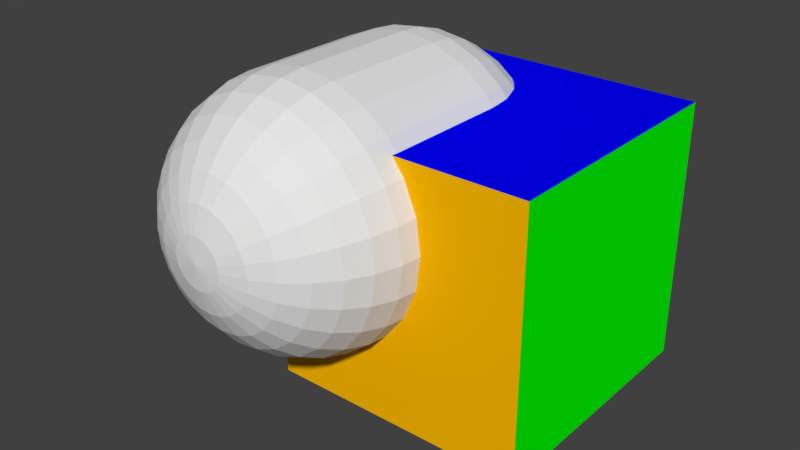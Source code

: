 # Source: box3-uv-layers.lwo.blend  (saved by Blender 2.79.7; exported with 4.5.12 LTS)
import bpy
from mathutils import Matrix  # noqa: F401  (used for matrix-valued properties, if any)

bpy.ops.wm.read_factory_settings(use_empty=True)
scene = bpy.context.scene
scene.name = 'Scene'

# ---- collections
col_collection_1 = bpy.data.collections.new('Collection 1'); scene.collection.children.link(col_collection_1)

# ---- materials (node trees are filled in below, after node groups)
mat_default = bpy.data.materials.new('Default')
mat_default.alpha_threshold = 0.0
mat_default.use_transparent_shadow = False
mat_default.diffuse_color = (0.7843, 0.7843, 0.7843, 1.0)
mat_default.roughness = 0.5
mat_default.specular_intensity = 0.0
mat_bottom = bpy.data.materials.new('Bottom')
mat_bottom.alpha_threshold = 0.0
mat_bottom.use_transparent_shadow = False
mat_bottom.diffuse_color = (0.251, 0.0, 0.0, 1.0)
mat_bottom.roughness = 0.5
mat_bottom.specular_intensity = 0.0
mat_back = bpy.data.materials.new('Back')
mat_back.alpha_threshold = 0.0
mat_back.use_transparent_shadow = False
mat_back.diffuse_color = (1.0, 0.502, 0.0, 1.0)
mat_back.roughness = 0.5
mat_back.specular_intensity = 0.0
mat_right = bpy.data.materials.new('Right')
mat_right.alpha_threshold = 0.0
mat_right.use_transparent_shadow = False
mat_right.diffuse_color = (0.0, 1.0, 0.0, 1.0)
mat_right.roughness = 0.5
mat_right.specular_intensity = 0.0
mat_front = bpy.data.materials.new('Front')
mat_front.alpha_threshold = 0.0
mat_front.use_transparent_shadow = False
mat_front.diffuse_color = (1.0, 1.0, 0.0, 1.0)
mat_front.roughness = 0.5
mat_front.specular_intensity = 0.0
mat_left = bpy.data.materials.new('Left')
mat_left.alpha_threshold = 0.0
mat_left.use_transparent_shadow = False
mat_left.diffuse_color = (1.0, 0.0, 0.0, 1.0)
mat_left.roughness = 0.5
mat_left.specular_intensity = 0.0
mat_top = bpy.data.materials.new('Top')
mat_top.alpha_threshold = 0.0
mat_top.use_transparent_shadow = False
mat_top.diffuse_color = (0.0, 0.0, 1.0, 1.0)
mat_top.roughness = 0.5
mat_top.specular_intensity = 0.0

# ---- material node trees

# ---- world
world_world = bpy.data.worlds.new('World'); scene.world = world_world
world_world.color = (0.05088, 0.05088, 0.05088)
world_world.use_sun_shadow = False
world_world.sun_shadow_jitter_overblur = 0.0

# ---- meshes
me_layer_10 = bpy.data.meshes.new('Layer 10')
me_layer_10.from_pydata([(-0.38, 0.5189, 0.19), (-0.2826, 0.5093, 0.19), (-0.2859, 0.5093, 0.2152), (-0.2957, 0.5093, 0.2387), (-0.3111, 0.5093, 0.2589), (-0.3313, 0.5093, 0.2743), (-0.3548, 0.5093, 0.2841), (-0.38, 0.5093, 0.2874), (-0.4052, 0.5093, 0.2841), (-0.4287, 0.5093, 0.2743), (-0.4489, 0.5093, 0.2589), (-0.4643, 0.5093, 0.2387), (-0.4741, 0.5093, 0.2152), (-0.4774, 0.5093, 0.19), (-0.4741, 0.5093, 0.1648), (-0.4643, 0.5093, 0.1413), (-0.4489, 0.5093, 0.1211), (-0.4287, 0.5093, 0.1057), (-0.4052, 0.5093, 0.09592), (-0.38, 0.5093, 0.0926), (-0.3548, 0.5093, 0.09592), (-0.3313, 0.5093, 0.1057), (-0.3111, 0.5093, 0.1211), (-0.2957, 0.5093, 0.1413), (-0.2859, 0.5093, 0.1648), (-0.1889, 0.4809, 0.19), (-0.1955, 0.4809, 0.2394), (-0.2145, 0.4809, 0.2855), (-0.2449, 0.4809, 0.3251), (-0.2845, 0.4809, 0.3555), (-0.3306, 0.4809, 0.3745), (-0.38, 0.4809, 0.3811), (-0.4294, 0.4809, 0.3745), (-0.4755, 0.4809, 0.3555), (-0.5151, 0.4809, 0.3251), (-0.5455, 0.4809, 0.2855), (-0.5645, 0.4809, 0.2394), (-0.5711, 0.4809, 0.19), (-0.5645, 0.4809, 0.1406), (-0.5455, 0.4809, 0.09447), (-0.5151, 0.4809, 0.0549), (-0.4755, 0.4809, 0.02454), (-0.4294, 0.4809, 0.005456), (-0.38, 0.4809, -0.001054), (-0.3306, 0.4809, 0.005456), (-0.2845, 0.4809, 0.02454), (-0.2449, 0.4809, 0.0549), (-0.2145, 0.4809, 0.09447), (-0.1955, 0.4809, 0.1406), (-0.1026, 0.4347, 0.19), (-0.1121, 0.4347, 0.2618), (-0.1398, 0.4347, 0.3287), (-0.1839, 0.4347, 0.3861), (-0.2413, 0.4347, 0.4302), (-0.3082, 0.4347, 0.4579), (-0.38, 0.4347, 0.4674), (-0.4518, 0.4347, 0.4579), (-0.5187, 0.4347, 0.4302), (-0.5761, 0.4347, 0.3861), (-0.6202, 0.4347, 0.3287), (-0.6479, 0.4347, 0.2618), (-0.6574, 0.4347, 0.19), (-0.6479, 0.4347, 0.1182), (-0.6202, 0.4347, 0.05132), (-0.5761, 0.4347, -0.006129), (-0.5187, 0.4347, -0.05021), (-0.4518, 0.4347, -0.07792), (-0.38, 0.4347, -0.08737), (-0.3082, 0.4347, -0.07792), (-0.2413, 0.4347, -0.05021), (-0.1839, 0.4347, -0.006129), (-0.1398, 0.4347, 0.05132), (-0.1121, 0.4347, 0.1182), (-0.02698, 0.3726, 0.19), (-0.03901, 0.3726, 0.2814), (-0.07427, 0.3726, 0.3665), (-0.1304, 0.3726, 0.4396), (-0.2035, 0.3726, 0.4957), (-0.2886, 0.3726, 0.531), (-0.38, 0.3726, 0.543), (-0.4714, 0.3726, 0.531), (-0.5565, 0.3726, 0.4957), (-0.6296, 0.3726, 0.4396), (-0.6857, 0.3726, 0.3665), (-0.721, 0.3726, 0.2814), (-0.733, 0.3726, 0.19), (-0.721, 0.3726, 0.09863), (-0.6857, 0.3726, 0.01349), (-0.6296, 0.3726, -0.05962), (-0.5565, 0.3726, -0.1157), (-0.4714, 0.3726, -0.151), (-0.38, 0.3726, -0.163), (-0.2886, 0.3726, -0.151), (-0.2035, 0.3726, -0.1157), (-0.1304, 0.3726, -0.05962), (-0.07427, 0.3726, 0.01349), (-0.03901, 0.3726, 0.09863), (0.03511, 0.297, 0.19), (0.02097, 0.297, 0.2974), (-0.0205, 0.297, 0.3976), (-0.08647, 0.297, 0.4835), (-0.1724, 0.297, 0.5495), (-0.2726, 0.297, 0.591), (-0.38, 0.297, 0.6051), (-0.4874, 0.297, 0.591), (-0.5876, 0.297, 0.5495), (-0.6735, 0.297, 0.4835), (-0.7395, 0.297, 0.3976), (-0.781, 0.297, 0.2974), (-0.7951, 0.297, 0.19), (-0.781, 0.297, 0.08256), (-0.7395, 0.297, -0.01756), (-0.6735, 0.297, -0.1035), (-0.5876, 0.297, -0.1695), (-0.4874, 0.297, -0.211), (-0.38, 0.297, -0.2251), (-0.2726, 0.297, -0.211), (-0.1724, 0.297, -0.1695), (-0.08647, 0.297, -0.1035), (-0.0205, 0.297, -0.01756), (0.02097, 0.297, 0.08256), (0.08125, 0.2107, 0.19), (0.06553, 0.2107, 0.3094), (0.01945, 0.2107, 0.4206), (-0.05385, 0.2107, 0.5162), (-0.1494, 0.2107, 0.5895), (-0.2606, 0.2107, 0.6355), (-0.38, 0.2107, 0.6512), (-0.4994, 0.2107, 0.6355), (-0.6106, 0.2107, 0.5895), (-0.7062, 0.2107, 0.5162), (-0.7795, 0.2107, 0.4206), (-0.8255, 0.2107, 0.3094), (-0.8412, 0.2107, 0.19), (-0.8255, 0.2107, 0.07062), (-0.7795, 0.2107, -0.04062), (-0.7062, 0.2107, -0.1362), (-0.6106, 0.2107, -0.2095), (-0.4994, 0.2107, -0.2555), (-0.38, 0.2107, -0.2712), (-0.2606, 0.2107, -0.2555), (-0.1494, 0.2107, -0.2095), (-0.05385, 0.2107, -0.1362), (0.01945, 0.2107, -0.04062), (0.06553, 0.2107, 0.07062), (0.1097, 0.117, 0.19), (0.09297, 0.117, 0.3167), (0.04405, 0.117, 0.4348), (-0.03376, 0.117, 0.5362), (-0.1352, 0.117, 0.6141), (-0.2533, 0.117, 0.663), (-0.38, 0.117, 0.6797), (-0.5067, 0.117, 0.663), (-0.6248, 0.117, 0.6141), (-0.7262, 0.117, 0.5362), (-0.8041, 0.117, 0.4348), (-0.853, 0.117, 0.3167), (-0.8697, 0.117, 0.19), (-0.853, 0.117, 0.06327), (-0.8041, 0.117, -0.05483), (-0.7262, 0.117, -0.1562), (-0.6248, 0.117, -0.2341), (-0.5067, 0.117, -0.283), (-0.38, 0.117, -0.2997), (-0.2533, 0.117, -0.283), (-0.1352, 0.117, -0.2341), (-0.03376, 0.117, -0.1562), (0.04406, 0.117, -0.05483), (0.09297, 0.117, 0.06327), (0.1192, 0.01962, 0.19), (0.1022, 0.01962, 0.3192), (0.05236, 0.01962, 0.4396), (-0.02698, 0.01962, 0.543), (-0.1304, 0.01962, 0.6224), (-0.2508, 0.01962, 0.6722), (-0.38, 0.01962, 0.6892), (-0.5092, 0.01962, 0.6722), (-0.6296, 0.01962, 0.6224), (-0.733, 0.01962, 0.543), (-0.8124, 0.01962, 0.4396), (-0.8622, 0.01962, 0.3192), (-0.8792, 0.01962, 0.19), (-0.8622, 0.01962, 0.06078), (-0.8124, 0.01962, -0.05962), (-0.733, 0.01962, -0.163), (-0.6296, 0.01962, -0.2424), (-0.5092, 0.01962, -0.2922), (-0.38, 0.01962, -0.3092), (-0.2508, 0.01962, -0.2922), (-0.1304, 0.01962, -0.2424), (-0.02698, 0.01962, -0.163), (0.05236, 0.01962, -0.05962), (0.1022, 0.01962, 0.06078), (-0.38, -0.9789, 0.19), (-0.2826, -0.9693, 0.19), (-0.2859, -0.9693, 0.2152), (-0.2957, -0.9693, 0.2387), (-0.3111, -0.9693, 0.2589), (-0.3313, -0.9693, 0.2743), (-0.3548, -0.9693, 0.2841), (-0.38, -0.9693, 0.2874), (-0.4052, -0.9693, 0.2841), (-0.4287, -0.9693, 0.2743), (-0.4489, -0.9693, 0.2589), (-0.4643, -0.9693, 0.2387), (-0.4741, -0.9693, 0.2152), (-0.4774, -0.9693, 0.19), (-0.4741, -0.9693, 0.1648), (-0.4643, -0.9693, 0.1413), (-0.4489, -0.9693, 0.1211), (-0.4287, -0.9693, 0.1057), (-0.4052, -0.9693, 0.09592), (-0.38, -0.9693, 0.0926), (-0.3548, -0.9693, 0.09592), (-0.3313, -0.9693, 0.1057), (-0.3111, -0.9693, 0.1211), (-0.2957, -0.9693, 0.1413), (-0.2859, -0.9693, 0.1648), (-0.1889, -0.9409, 0.19), (-0.1955, -0.9409, 0.2394), (-0.2145, -0.9409, 0.2855), (-0.2449, -0.9409, 0.3251), (-0.2845, -0.9409, 0.3555), (-0.3306, -0.9409, 0.3745), (-0.38, -0.9409, 0.3811), (-0.4294, -0.9409, 0.3745), (-0.4755, -0.9409, 0.3555), (-0.5151, -0.9409, 0.3251), (-0.5455, -0.9409, 0.2855), (-0.5645, -0.9409, 0.2394), (-0.5711, -0.9409, 0.19), (-0.5645, -0.9409, 0.1406), (-0.5455, -0.9409, 0.09447), (-0.5151, -0.9409, 0.0549), (-0.4755, -0.9409, 0.02454), (-0.4294, -0.9409, 0.005456), (-0.38, -0.9409, -0.001054), (-0.3306, -0.9409, 0.005456), (-0.2845, -0.9409, 0.02454), (-0.2449, -0.9409, 0.0549), (-0.2145, -0.9409, 0.09447), (-0.1955, -0.9409, 0.1406), (-0.1026, -0.8947, 0.19), (-0.1121, -0.8947, 0.2618), (-0.1398, -0.8947, 0.3287), (-0.1839, -0.8947, 0.3861), (-0.2413, -0.8947, 0.4302), (-0.3082, -0.8947, 0.4579), (-0.38, -0.8947, 0.4674), (-0.4518, -0.8947, 0.4579), (-0.5187, -0.8947, 0.4302), (-0.5761, -0.8947, 0.3861), (-0.6202, -0.8947, 0.3287), (-0.6479, -0.8947, 0.2618), (-0.6574, -0.8947, 0.19), (-0.6479, -0.8947, 0.1182), (-0.6202, -0.8947, 0.05132), (-0.5761, -0.8947, -0.006129), (-0.5187, -0.8947, -0.05021), (-0.4518, -0.8947, -0.07792), (-0.38, -0.8947, -0.08737), (-0.3082, -0.8947, -0.07792), (-0.2413, -0.8947, -0.05021), (-0.1839, -0.8947, -0.006129), (-0.1398, -0.8947, 0.05132), (-0.1121, -0.8947, 0.1182), (-0.02698, -0.8326, 0.19), (-0.03901, -0.8326, 0.2814), (-0.07427, -0.8326, 0.3665), (-0.1304, -0.8326, 0.4396), (-0.2035, -0.8326, 0.4957), (-0.2886, -0.8326, 0.531), (-0.38, -0.8326, 0.543), (-0.4714, -0.8326, 0.531), (-0.5565, -0.8326, 0.4957), (-0.6296, -0.8326, 0.4396), (-0.6857, -0.8326, 0.3665), (-0.721, -0.8326, 0.2814), (-0.733, -0.8326, 0.19), (-0.721, -0.8326, 0.09863), (-0.6857, -0.8326, 0.01349), (-0.6296, -0.8326, -0.05962), (-0.5565, -0.8326, -0.1157), (-0.4714, -0.8326, -0.151), (-0.38, -0.8326, -0.163), (-0.2886, -0.8326, -0.151), (-0.2035, -0.8326, -0.1157), (-0.1304, -0.8326, -0.05962), (-0.07427, -0.8326, 0.01349), (-0.03901, -0.8326, 0.09863), (0.03511, -0.757, 0.19), (0.02097, -0.757, 0.2974), (-0.0205, -0.757, 0.3976), (-0.08647, -0.757, 0.4835), (-0.1724, -0.757, 0.5495), (-0.2726, -0.757, 0.591), (-0.38, -0.757, 0.6051), (-0.4874, -0.757, 0.591), (-0.5876, -0.757, 0.5495), (-0.6735, -0.757, 0.4835), (-0.7395, -0.757, 0.3976), (-0.781, -0.757, 0.2974), (-0.7951, -0.757, 0.19), (-0.781, -0.757, 0.08256), (-0.7395, -0.757, -0.01756), (-0.6735, -0.757, -0.1035), (-0.5876, -0.757, -0.1695), (-0.4874, -0.757, -0.211), (-0.38, -0.757, -0.2251), (-0.2726, -0.757, -0.211), (-0.1724, -0.757, -0.1695), (-0.08647, -0.757, -0.1035), (-0.0205, -0.757, -0.01756), (0.02097, -0.757, 0.08256), (0.08125, -0.6707, 0.19), (0.06553, -0.6707, 0.3094), (0.01945, -0.6707, 0.4206), (-0.05385, -0.6707, 0.5162), (-0.1494, -0.6707, 0.5895), (-0.2606, -0.6707, 0.6355), (-0.38, -0.6707, 0.6512), (-0.4994, -0.6707, 0.6355), (-0.6106, -0.6707, 0.5895), (-0.7062, -0.6707, 0.5162), (-0.7795, -0.6707, 0.4206), (-0.8255, -0.6707, 0.3094), (-0.8412, -0.6707, 0.19), (-0.8255, -0.6707, 0.07062), (-0.7795, -0.6707, -0.04062), (-0.7062, -0.6707, -0.1362), (-0.6106, -0.6707, -0.2095), (-0.4994, -0.6707, -0.2555), (-0.38, -0.6707, -0.2712), (-0.2606, -0.6707, -0.2555), (-0.1494, -0.6707, -0.2095), (-0.05385, -0.6707, -0.1362), (0.01945, -0.6707, -0.04062), (0.06553, -0.6707, 0.07062), (0.1097, -0.577, 0.19), (0.09297, -0.577, 0.3167), (0.04405, -0.577, 0.4348), (-0.03376, -0.577, 0.5362), (-0.1352, -0.577, 0.6141), (-0.2533, -0.577, 0.663), (-0.38, -0.577, 0.6797), (-0.5067, -0.577, 0.663), (-0.6248, -0.577, 0.6141), (-0.7262, -0.577, 0.5362), (-0.8041, -0.577, 0.4348), (-0.853, -0.577, 0.3167), (-0.8697, -0.577, 0.19), (-0.853, -0.577, 0.06327), (-0.8041, -0.577, -0.05483), (-0.7262, -0.577, -0.1562), (-0.6248, -0.577, -0.2341), (-0.5067, -0.577, -0.283), (-0.38, -0.577, -0.2997), (-0.2533, -0.577, -0.283), (-0.1352, -0.577, -0.2341), (-0.03376, -0.577, -0.1562), (0.04406, -0.577, -0.05483), (0.09297, -0.577, 0.06327), (0.1192, -0.4796, 0.19), (0.1022, -0.4796, 0.3192), (0.05236, -0.4796, 0.4396), (-0.02698, -0.4796, 0.543), (-0.1304, -0.4796, 0.6224), (-0.2508, -0.4796, 0.6722), (-0.38, -0.4796, 0.6892), (-0.5092, -0.4796, 0.6722), (-0.6296, -0.4796, 0.6224), (-0.733, -0.4796, 0.543), (-0.8124, -0.4796, 0.4396), (-0.8622, -0.4796, 0.3192), (-0.8792, -0.4796, 0.19), (-0.8622, -0.4796, 0.06078), (-0.8124, -0.4796, -0.05962), (-0.733, -0.4796, -0.163), (-0.6296, -0.4796, -0.2424), (-0.5092, -0.4796, -0.2922), (-0.38, -0.4796, -0.3092), (-0.2508, -0.4796, -0.2922), (-0.1304, -0.4796, -0.2424), (-0.02698, -0.4796, -0.163), (0.05236, -0.4796, -0.05962), (0.1022, -0.4796, 0.06078), (0.1192, -0.04278, 0.19), (0.1022, -0.04278, 0.3192), (0.05236, -0.04278, 0.4396), (-0.02698, -0.04278, 0.543), (-0.1304, -0.04278, 0.6224), (-0.2508, -0.04278, 0.6722), (-0.38, -0.04278, 0.6892), (-0.5092, -0.04278, 0.6722), (-0.6296, -0.04278, 0.6224), (-0.733, -0.04278, 0.543), (-0.8124, -0.04278, 0.4396), (-0.8622, -0.04278, 0.3192), (-0.8792, -0.04278, 0.19), (-0.8622, -0.04278, 0.06078), (-0.8124, -0.04278, -0.05962), (-0.733, -0.04278, -0.163), (-0.6296, -0.04278, -0.2424), (-0.5092, -0.04278, -0.2922), (-0.38, -0.04278, -0.3092), (-0.2508, -0.04278, -0.2922), (-0.1304, -0.04278, -0.2424), (-0.02698, -0.04278, -0.163), (0.05236, -0.04278, -0.05962), (0.1022, -0.04278, 0.06078), (0.1192, -0.1052, 0.19), (0.1022, -0.1052, 0.3192), (0.05236, -0.1052, 0.4396), (-0.02698, -0.1052, 0.543), (-0.1304, -0.1052, 0.6224), (-0.2508, -0.1052, 0.6722), (-0.38, -0.1052, 0.6892), (-0.5092, -0.1052, 0.6722), (-0.6296, -0.1052, 0.6224), (-0.733, -0.1052, 0.543), (-0.8124, -0.1052, 0.4396), (-0.8622, -0.1052, 0.3192), (-0.8792, -0.1052, 0.19), (-0.8622, -0.1052, 0.06078), (-0.8124, -0.1052, -0.05962), (-0.733, -0.1052, -0.163), (-0.6296, -0.1052, -0.2424), (-0.5092, -0.1052, -0.2922), (-0.38, -0.1052, -0.3092), (-0.2508, -0.1052, -0.2922), (-0.1304, -0.1052, -0.2424), (-0.02698, -0.1052, -0.163), (0.05236, -0.1052, -0.05962), (0.1022, -0.1052, 0.06078), (0.1192, -0.1676, 0.19), (0.1022, -0.1676, 0.3192), (0.05236, -0.1676, 0.4396), (-0.02698, -0.1676, 0.543), (-0.1304, -0.1676, 0.6224), (-0.2508, -0.1676, 0.6722), (-0.38, -0.1676, 0.6892), (-0.5092, -0.1676, 0.6722), (-0.6296, -0.1676, 0.6224), (-0.733, -0.1676, 0.543), (-0.8124, -0.1676, 0.4396), (-0.8622, -0.1676, 0.3192), (-0.8792, -0.1676, 0.19), (-0.8622, -0.1676, 0.06078), (-0.8124, -0.1676, -0.05962), (-0.733, -0.1676, -0.163), (-0.6296, -0.1676, -0.2424), (-0.5092, -0.1676, -0.2922), (-0.38, -0.1676, -0.3092), (-0.2508, -0.1676, -0.2922), (-0.1304, -0.1676, -0.2424), (-0.02698, -0.1676, -0.163), (0.05236, -0.1676, -0.05962), (0.1022, -0.1676, 0.06078), (0.1192, -0.23, 0.19), (0.1022, -0.23, 0.3192), (0.05236, -0.23, 0.4396), (-0.02698, -0.23, 0.543), (-0.1304, -0.23, 0.6224), (-0.2508, -0.23, 0.6722), (-0.38, -0.23, 0.6892), (-0.5092, -0.23, 0.6722), (-0.6296, -0.23, 0.6224), (-0.733, -0.23, 0.543), (-0.8124, -0.23, 0.4396), (-0.8622, -0.23, 0.3192), (-0.8792, -0.23, 0.19), (-0.8622, -0.23, 0.06078), (-0.8124, -0.23, -0.05962), (-0.733, -0.23, -0.163), (-0.6296, -0.23, -0.2424), (-0.5092, -0.23, -0.2922), (-0.38, -0.23, -0.3092), (-0.2508, -0.23, -0.2922), (-0.1304, -0.23, -0.2424), (-0.02698, -0.23, -0.163), (0.05236, -0.23, -0.05962), (0.1022, -0.23, 0.06078), (0.1192, -0.2924, 0.19), (0.1022, -0.2924, 0.3192), (0.05236, -0.2924, 0.4396), (-0.02698, -0.2924, 0.543), (-0.1304, -0.2924, 0.6224), (-0.2508, -0.2924, 0.6722), (-0.38, -0.2924, 0.6892), (-0.5092, -0.2924, 0.6722), (-0.6296, -0.2924, 0.6224), (-0.733, -0.2924, 0.543), (-0.8124, -0.2924, 0.4396), (-0.8622, -0.2924, 0.3192), (-0.8792, -0.2924, 0.19), (-0.8622, -0.2924, 0.06078), (-0.8124, -0.2924, -0.05962), (-0.733, -0.2924, -0.163), (-0.6296, -0.2924, -0.2424), (-0.5092, -0.2924, -0.2922), (-0.38, -0.2924, -0.3092), (-0.2508, -0.2924, -0.2922), (-0.1304, -0.2924, -0.2424), (-0.02698, -0.2924, -0.163), (0.05236, -0.2924, -0.05962), (0.1022, -0.2924, 0.06078), (0.1192, -0.3548, 0.19), (0.1022, -0.3548, 0.3192), (0.05236, -0.3548, 0.4396), (-0.02698, -0.3548, 0.543), (-0.1304, -0.3548, 0.6224), (-0.2508, -0.3548, 0.6722), (-0.38, -0.3548, 0.6892), (-0.5092, -0.3548, 0.6722), (-0.6296, -0.3548, 0.6224), (-0.733, -0.3548, 0.543), (-0.8124, -0.3548, 0.4396), (-0.8622, -0.3548, 0.3192), (-0.8792, -0.3548, 0.19), (-0.8622, -0.3548, 0.06078), (-0.8124, -0.3548, -0.05962), (-0.733, -0.3548, -0.163), (-0.6296, -0.3548, -0.2424), (-0.5092, -0.3548, -0.2922), (-0.38, -0.3548, -0.3092), (-0.2508, -0.3548, -0.2922), (-0.1304, -0.3548, -0.2424), (-0.02698, -0.3548, -0.163), (0.05236, -0.3548, -0.05962), (0.1022, -0.3548, 0.06078), (0.1192, -0.4172, 0.19), (0.1022, -0.4172, 0.3192), (0.05236, -0.4172, 0.4396), (-0.02698, -0.4172, 0.543), (-0.1304, -0.4172, 0.6224), (-0.2508, -0.4172, 0.6722), (-0.38, -0.4172, 0.6892), (-0.5092, -0.4172, 0.6722), (-0.6296, -0.4172, 0.6224), (-0.733, -0.4172, 0.543), (-0.8124, -0.4172, 0.4396), (-0.8622, -0.4172, 0.3192), (-0.8792, -0.4172, 0.19), (-0.8622, -0.4172, 0.06078), (-0.8124, -0.4172, -0.05962), (-0.733, -0.4172, -0.163), (-0.6296, -0.4172, -0.2424), (-0.5092, -0.4172, -0.2922), (-0.38, -0.4172, -0.3092), (-0.2508, -0.4172, -0.2922), (-0.1304, -0.4172, -0.2424), (-0.02698, -0.4172, -0.163), (0.05236, -0.4172, -0.05962), (0.1022, -0.4172, 0.06078)], [], [(0, 1, 2), (0, 2, 3), (0, 3, 4), (0, 4, 5), (0, 5, 6), (0, 6, 7), (0, 7, 8), (0, 8, 9), (0, 9, 10), (0, 10, 11), (0, 11, 12), (13, 0, 12), (14, 0, 13), (15, 0, 14), (16, 0, 15), (17, 0, 16), (18, 0, 17), (19, 0, 18), (0, 19, 20), (0, 20, 21), (0, 21, 22), (0, 22, 23), (0, 23, 24), (0, 24, 1), (25, 26, 2, 1), (2, 26, 27, 3), (3, 27, 28, 4), (4, 28, 29, 5), (5, 29, 30, 6), (6, 30, 31, 7), (8, 7, 31, 32), (9, 8, 32, 33), (10, 9, 33, 34), (11, 10, 34, 35), (12, 11, 35, 36), (37, 13, 12, 36), (38, 14, 13, 37), (39, 15, 14, 38), (40, 16, 15, 39), (41, 17, 16, 40), (42, 18, 17, 41), (43, 19, 18, 42), (43, 44, 20, 19), (44, 45, 21, 20), (45, 46, 22, 21), (46, 47, 23, 22), (47, 48, 24, 23), (48, 25, 1, 24), (49, 50, 26, 25), (26, 50, 51, 27), (27, 51, 52, 28), (28, 52, 53, 29), (29, 53, 54, 30), (30, 54, 55, 31), (32, 31, 55, 56), (33, 32, 56, 57), (34, 33, 57, 58), (35, 34, 58, 59), (36, 35, 59, 60), (61, 37, 36, 60), (62, 38, 37, 61), (63, 39, 38, 62), (64, 40, 39, 63), (65, 41, 40, 64), (66, 42, 41, 65), (67, 43, 42, 66), (67, 68, 44, 43), (68, 69, 45, 44), (69, 70, 46, 45), (70, 71, 47, 46), (71, 72, 48, 47), (72, 49, 25, 48), (73, 74, 50, 49), (50, 74, 75, 51), (51, 75, 76, 52), (52, 76, 77, 53), (53, 77, 78, 54), (54, 78, 79, 55), (56, 55, 79, 80), (57, 56, 80, 81), (58, 57, 81, 82), (59, 58, 82, 83), (60, 59, 83, 84), (85, 61, 60, 84), (86, 62, 61, 85), (87, 63, 62, 86), (88, 64, 63, 87), (89, 65, 64, 88), (90, 66, 65, 89), (91, 67, 66, 90), (91, 92, 68, 67), (92, 93, 69, 68), (93, 94, 70, 69), (94, 95, 71, 70), (95, 96, 72, 71), (96, 73, 49, 72), (97, 98, 74, 73), (74, 98, 99, 75), (75, 99, 100, 76), (76, 100, 101, 77), (77, 101, 102, 78), (78, 102, 103, 79), (80, 79, 103, 104), (81, 80, 104, 105), (82, 81, 105, 106), (83, 82, 106, 107), (84, 83, 107, 108), (109, 85, 84, 108), (110, 86, 85, 109), (111, 87, 86, 110), (112, 88, 87, 111), (113, 89, 88, 112), (114, 90, 89, 113), (115, 91, 90, 114), (115, 116, 92, 91), (116, 117, 93, 92), (117, 118, 94, 93), (118, 119, 95, 94), (119, 120, 96, 95), (120, 97, 73, 96), (121, 122, 98, 97), (98, 122, 123, 99), (99, 123, 124, 100), (100, 124, 125, 101), (101, 125, 126, 102), (102, 126, 127, 103), (104, 103, 127, 128), (105, 104, 128, 129), (106, 105, 129, 130), (107, 106, 130, 131), (108, 107, 131, 132), (133, 109, 108, 132), (134, 110, 109, 133), (135, 111, 110, 134), (136, 112, 111, 135), (137, 113, 112, 136), (138, 114, 113, 137), (139, 115, 114, 138), (139, 140, 116, 115), (140, 141, 117, 116), (141, 142, 118, 117), (142, 143, 119, 118), (143, 144, 120, 119), (144, 121, 97, 120), (145, 146, 122, 121), (122, 146, 147, 123), (123, 147, 148, 124), (124, 148, 149, 125), (125, 149, 150, 126), (126, 150, 151, 127), (128, 127, 151, 152), (129, 128, 152, 153), (130, 129, 153, 154), (131, 130, 154, 155), (132, 131, 155, 156), (157, 133, 132, 156), (158, 134, 133, 157), (159, 135, 134, 158), (160, 136, 135, 159), (161, 137, 136, 160), (162, 138, 137, 161), (163, 139, 138, 162), (163, 164, 140, 139), (164, 165, 141, 140), (165, 166, 142, 141), (166, 167, 143, 142), (167, 168, 144, 143), (168, 145, 121, 144), (169, 170, 146, 145), (146, 170, 171, 147), (147, 171, 172, 148), (148, 172, 173, 149), (149, 173, 174, 150), (150, 174, 175, 151), (152, 151, 175, 176), (153, 152, 176, 177), (154, 153, 177, 178), (155, 154, 178, 179), (156, 155, 179, 180), (181, 157, 156, 180), (182, 158, 157, 181), (183, 159, 158, 182), (184, 160, 159, 183), (185, 161, 160, 184), (186, 162, 161, 185), (187, 163, 162, 186), (187, 188, 164, 163), (188, 189, 165, 164), (189, 190, 166, 165), (190, 191, 167, 166), (191, 192, 168, 167), (192, 169, 145, 168), (193, 195, 194), (193, 196, 195), (193, 197, 196), (193, 198, 197), (193, 199, 198), (193, 200, 199), (193, 201, 200), (193, 202, 201), (193, 203, 202), (193, 204, 203), (193, 205, 204), (206, 205, 193), (207, 206, 193), (208, 207, 193), (209, 208, 193), (210, 209, 193), (211, 210, 193), (212, 211, 193), (212, 193, 213), (213, 193, 214), (214, 193, 215), (215, 193, 216), (216, 193, 217), (217, 193, 194), (194, 195, 219, 218), (195, 196, 220, 219), (196, 197, 221, 220), (197, 198, 222, 221), (198, 199, 223, 222), (199, 200, 224, 223), (201, 225, 224, 200), (202, 226, 225, 201), (203, 227, 226, 202), (204, 228, 227, 203), (205, 229, 228, 204), (206, 230, 229, 205), (231, 230, 206, 207), (232, 231, 207, 208), (233, 232, 208, 209), (234, 233, 209, 210), (235, 234, 210, 211), (236, 235, 211, 212), (236, 212, 213, 237), (237, 213, 214, 238), (238, 214, 215, 239), (239, 215, 216, 240), (240, 216, 217, 241), (241, 217, 194, 218), (218, 219, 243, 242), (219, 220, 244, 243), (220, 221, 245, 244), (221, 222, 246, 245), (222, 223, 247, 246), (223, 224, 248, 247), (225, 249, 248, 224), (226, 250, 249, 225), (227, 251, 250, 226), (228, 252, 251, 227), (229, 253, 252, 228), (254, 253, 229, 230), (255, 254, 230, 231), (256, 255, 231, 232), (257, 256, 232, 233), (258, 257, 233, 234), (259, 258, 234, 235), (260, 259, 235, 236), (260, 236, 237, 261), (261, 237, 238, 262), (262, 238, 239, 263), (263, 239, 240, 264), (264, 240, 241, 265), (265, 241, 218, 242), (242, 243, 267, 266), (243, 244, 268, 267), (244, 245, 269, 268), (245, 246, 270, 269), (246, 247, 271, 270), (247, 248, 272, 271), (249, 273, 272, 248), (250, 274, 273, 249), (251, 275, 274, 250), (252, 276, 275, 251), (253, 277, 276, 252), (254, 278, 277, 253), (279, 278, 254, 255), (280, 279, 255, 256), (281, 280, 256, 257), (282, 281, 257, 258), (283, 282, 258, 259), (284, 283, 259, 260), (284, 260, 261, 285), (285, 261, 262, 286), (286, 262, 263, 287), (287, 263, 264, 288), (288, 264, 265, 289), (289, 265, 242, 266), (266, 267, 291, 290), (267, 268, 292, 291), (268, 269, 293, 292), (269, 270, 294, 293), (270, 271, 295, 294), (271, 272, 296, 295), (273, 297, 296, 272), (274, 298, 297, 273), (275, 299, 298, 274), (276, 300, 299, 275), (277, 301, 300, 276), (302, 301, 277, 278), (303, 302, 278, 279), (304, 303, 279, 280), (305, 304, 280, 281), (306, 305, 281, 282), (307, 306, 282, 283), (308, 307, 283, 284), (308, 284, 285, 309), (309, 285, 286, 310), (310, 286, 287, 311), (311, 287, 288, 312), (312, 288, 289, 313), (313, 289, 266, 290), (290, 291, 315, 314), (291, 292, 316, 315), (292, 293, 317, 316), (293, 294, 318, 317), (294, 295, 319, 318), (295, 296, 320, 319), (297, 321, 320, 296), (298, 322, 321, 297), (299, 323, 322, 298), (300, 324, 323, 299), (301, 325, 324, 300), (302, 326, 325, 301), (327, 326, 302, 303), (328, 327, 303, 304), (329, 328, 304, 305), (330, 329, 305, 306), (331, 330, 306, 307), (332, 331, 307, 308), (332, 308, 309, 333), (333, 309, 310, 334), (334, 310, 311, 335), (335, 311, 312, 336), (336, 312, 313, 337), (337, 313, 290, 314), (314, 315, 339, 338), (315, 316, 340, 339), (316, 317, 341, 340), (317, 318, 342, 341), (318, 319, 343, 342), (319, 320, 344, 343), (321, 345, 344, 320), (322, 346, 345, 321), (323, 347, 346, 322), (324, 348, 347, 323), (325, 349, 348, 324), (326, 350, 349, 325), (351, 350, 326, 327), (352, 351, 327, 328), (353, 352, 328, 329), (354, 353, 329, 330), (355, 354, 330, 331), (356, 355, 331, 332), (356, 332, 333, 357), (357, 333, 334, 358), (358, 334, 335, 359), (359, 335, 336, 360), (360, 336, 337, 361), (361, 337, 314, 338), (338, 339, 363, 362), (339, 340, 364, 363), (340, 341, 365, 364), (341, 342, 366, 365), (342, 343, 367, 366), (343, 344, 368, 367), (345, 369, 368, 344), (346, 370, 369, 345), (347, 371, 370, 346), (348, 372, 371, 347), (349, 373, 372, 348), (350, 374, 373, 349), (375, 374, 350, 351), (376, 375, 351, 352), (377, 376, 352, 353), (378, 377, 353, 354), (379, 378, 354, 355), (380, 379, 355, 356), (380, 356, 357, 381), (381, 357, 358, 382), (382, 358, 359, 383), (383, 359, 360, 384), (384, 360, 361, 385), (385, 361, 338, 362), (386, 387, 170, 169), (387, 388, 171, 170), (388, 389, 172, 171), (389, 390, 173, 172), (390, 391, 174, 173), (391, 392, 175, 174), (393, 176, 175, 392), (394, 177, 176, 393), (395, 178, 177, 394), (396, 179, 178, 395), (397, 180, 179, 396), (398, 181, 180, 397), (399, 182, 181, 398), (400, 183, 182, 399), (401, 184, 183, 400), (402, 185, 184, 401), (403, 186, 185, 402), (404, 187, 186, 403), (404, 405, 188, 187), (405, 406, 189, 188), (406, 407, 190, 189), (407, 408, 191, 190), (408, 409, 192, 191), (409, 386, 169, 192), (410, 411, 387, 386), (411, 412, 388, 387), (412, 413, 389, 388), (413, 414, 390, 389), (414, 415, 391, 390), (415, 416, 392, 391), (417, 393, 392, 416), (418, 394, 393, 417), (419, 395, 394, 418), (420, 396, 395, 419), (421, 397, 396, 420), (422, 398, 397, 421), (423, 399, 398, 422), (424, 400, 399, 423), (425, 401, 400, 424), (426, 402, 401, 425), (427, 403, 402, 426), (428, 404, 403, 427), (428, 429, 405, 404), (429, 430, 406, 405), (430, 431, 407, 406), (431, 432, 408, 407), (432, 433, 409, 408), (433, 410, 386, 409), (434, 435, 411, 410), (435, 436, 412, 411), (436, 437, 413, 412), (437, 438, 414, 413), (438, 439, 415, 414), (439, 440, 416, 415), (441, 417, 416, 440), (442, 418, 417, 441), (443, 419, 418, 442), (444, 420, 419, 443), (445, 421, 420, 444), (446, 422, 421, 445), (447, 423, 422, 446), (448, 424, 423, 447), (449, 425, 424, 448), (450, 426, 425, 449), (451, 427, 426, 450), (452, 428, 427, 451), (452, 453, 429, 428), (453, 454, 430, 429), (454, 455, 431, 430), (455, 456, 432, 431), (456, 457, 433, 432), (457, 434, 410, 433), (458, 459, 435, 434), (459, 460, 436, 435), (460, 461, 437, 436), (461, 462, 438, 437), (462, 463, 439, 438), (463, 464, 440, 439), (465, 441, 440, 464), (466, 442, 441, 465), (467, 443, 442, 466), (468, 444, 443, 467), (469, 445, 444, 468), (470, 446, 445, 469), (471, 447, 446, 470), (472, 448, 447, 471), (473, 449, 448, 472), (474, 450, 449, 473), (475, 451, 450, 474), (476, 452, 451, 475), (476, 477, 453, 452), (477, 478, 454, 453), (478, 479, 455, 454), (479, 480, 456, 455), (480, 481, 457, 456), (481, 458, 434, 457), (482, 483, 459, 458), (483, 484, 460, 459), (484, 485, 461, 460), (485, 486, 462, 461), (486, 487, 463, 462), (487, 488, 464, 463), (489, 465, 464, 488), (490, 466, 465, 489), (491, 467, 466, 490), (492, 468, 467, 491), (493, 469, 468, 492), (494, 470, 469, 493), (495, 471, 470, 494), (496, 472, 471, 495), (497, 473, 472, 496), (498, 474, 473, 497), (499, 475, 474, 498), (500, 476, 475, 499), (500, 501, 477, 476), (501, 502, 478, 477), (502, 503, 479, 478), (503, 504, 480, 479), (504, 505, 481, 480), (505, 482, 458, 481), (506, 507, 483, 482), (507, 508, 484, 483), (508, 509, 485, 484), (509, 510, 486, 485), (510, 511, 487, 486), (511, 512, 488, 487), (513, 489, 488, 512), (514, 490, 489, 513), (515, 491, 490, 514), (516, 492, 491, 515), (517, 493, 492, 516), (518, 494, 493, 517), (519, 495, 494, 518), (520, 496, 495, 519), (521, 497, 496, 520), (522, 498, 497, 521), (523, 499, 498, 522), (524, 500, 499, 523), (524, 525, 501, 500), (525, 526, 502, 501), (526, 527, 503, 502), (527, 528, 504, 503), (528, 529, 505, 504), (529, 506, 482, 505), (530, 531, 507, 506), (531, 532, 508, 507), (532, 533, 509, 508), (533, 534, 510, 509), (534, 535, 511, 510), (535, 536, 512, 511), (537, 513, 512, 536), (538, 514, 513, 537), (539, 515, 514, 538), (540, 516, 515, 539), (541, 517, 516, 540), (542, 518, 517, 541), (543, 519, 518, 542), (544, 520, 519, 543), (545, 521, 520, 544), (546, 522, 521, 545), (547, 523, 522, 546), (548, 524, 523, 547), (548, 549, 525, 524), (549, 550, 526, 525), (550, 551, 527, 526), (551, 552, 528, 527), (552, 553, 529, 528), (553, 530, 506, 529), (362, 363, 531, 530), (363, 364, 532, 531), (364, 365, 533, 532), (365, 366, 534, 533), (366, 367, 535, 534), (367, 368, 536, 535), (369, 537, 536, 368), (370, 538, 537, 369), (371, 539, 538, 370), (372, 540, 539, 371), (373, 541, 540, 372), (374, 542, 541, 373), (375, 543, 542, 374), (376, 544, 543, 375), (377, 545, 544, 376), (378, 546, 545, 377), (379, 547, 546, 378), (380, 548, 547, 379), (380, 381, 549, 548), (381, 382, 550, 549), (382, 383, 551, 550), (383, 384, 552, 551), (384, 385, 553, 552), (385, 362, 530, 553)])
me_layer_10.materials.append(mat_default)
me_layer_10.use_remesh_preserve_volume = False
me_layer_10.use_remesh_preserve_attributes = False
me_layer_10.use_mirror_vertex_groups = False
me_layer_10.update()
me_layer_1 = bpy.data.meshes.new('Layer 1')
me_layer_1.from_pydata([(-0.5, -0.5, -0.5), (0.5, -0.5, -0.5), (0.5, 0.5, -0.5), (-0.5, 0.5, -0.5), (-0.5, -0.5, 0.5), (0.5, -0.5, 0.5), (0.5, 0.5, 0.5), (-0.5, 0.5, 0.5)], [], [(0, 1, 2, 3), (0, 4, 5, 1), (1, 5, 6, 2), (3, 2, 6, 7), (0, 3, 7, 4), (4, 7, 6, 5)])
me_layer_1.polygons.foreach_set('material_index', [0, 1, 2, 3, 4, 5])
_uv = me_layer_1.uv_layers.new(name='Texture')
_uv.uv.foreach_set('vector', [0.0, 0.0, 1.0, 0.0, 1.0, 1.0, 0.0, 1.0, 0.0, 0.0, 1.0, 0.0, 1.0, 1.0, 0.0, 1.0, 0.0, 0.0, 1.0, 0.0, 1.0, 1.0, 0.0, 1.0, 0.0, 0.0, 1.0, 0.0, 1.0, 1.0, 0.0, 1.0, 0.0, 0.0, 1.0, 0.0, 1.0, 1.0, 0.0, 1.0, 0.0, 0.0, 1.0, 0.0, 1.0, 1.0, 0.0, 1.0])
me_layer_1.materials.append(mat_bottom)
me_layer_1.materials.append(mat_back)
me_layer_1.materials.append(mat_right)
me_layer_1.materials.append(mat_front)
me_layer_1.materials.append(mat_left)
me_layer_1.materials.append(mat_top)
me_layer_1.use_remesh_preserve_volume = False
me_layer_1.use_remesh_preserve_attributes = False
me_layer_1.use_mirror_vertex_groups = False
me_layer_1.update()
me_layer_2 = bpy.data.meshes.new('Layer 2')
me_layer_2.from_pydata([(-0.17, -0.41, 0.13), (-0.17, -0.3988, 0.1973), (-0.1365, -0.3988, 0.195), (-0.1053, -0.3988, 0.1883), (-0.07849, -0.3988, 0.1776), (-0.05793, -0.3988, 0.1636), (-0.045, -0.3988, 0.1474), (-0.04059, -0.3988, 0.13), (-0.045, -0.3988, 0.1126), (-0.05793, -0.3988, 0.09635), (-0.07849, -0.3988, 0.08242), (-0.1053, -0.3988, 0.07172), (-0.1365, -0.3988, 0.065), (-0.17, -0.3988, 0.06271), (-0.2035, -0.3988, 0.065), (-0.2347, -0.3988, 0.07172), (-0.2615, -0.3988, 0.08242), (-0.2821, -0.3988, 0.09635), (-0.295, -0.3988, 0.1126), (-0.2994, -0.3988, 0.13), (-0.295, -0.3988, 0.1474), (-0.2821, -0.3988, 0.1636), (-0.2615, -0.3988, 0.1776), (-0.2347, -0.3988, 0.1883), (-0.2035, -0.3988, 0.195), (-0.17, -0.3658, 0.26), (-0.1053, -0.3658, 0.2556), (-0.045, -0.3658, 0.2426), (0.006777, -0.3658, 0.2219), (0.04651, -0.3658, 0.195), (0.07148, -0.3658, 0.1636), (0.08, -0.3658, 0.13), (0.07148, -0.3658, 0.09635), (0.04651, -0.3658, 0.065), (0.006777, -0.3658, 0.03808), (-0.045, -0.3658, 0.01742), (-0.1053, -0.3658, 0.00443), (-0.17, -0.3658, 0.0), (-0.2347, -0.3658, 0.00443), (-0.295, -0.3658, 0.01742), (-0.3468, -0.3658, 0.03808), (-0.3865, -0.3658, 0.065), (-0.4115, -0.3658, 0.09635), (-0.42, -0.3658, 0.13), (-0.4115, -0.3658, 0.1636), (-0.3865, -0.3658, 0.195), (-0.3468, -0.3658, 0.2219), (-0.295, -0.3658, 0.2426), (-0.2347, -0.3658, 0.2556), (-0.17, -0.3133, 0.3138), (-0.07849, -0.3133, 0.3076), (0.006777, -0.3133, 0.2892), (0.08, -0.3133, 0.26), (0.1362, -0.3133, 0.2219), (0.1715, -0.3133, 0.1776), (0.1836, -0.3133, 0.13), (0.1715, -0.3133, 0.08242), (0.1362, -0.3133, 0.03808), (0.08, -0.3133, 0.0), (0.006777, -0.3133, -0.02922), (-0.07849, -0.3133, -0.04758), (-0.17, -0.3133, -0.05385), (-0.2615, -0.3133, -0.04758), (-0.3468, -0.3133, -0.02922), (-0.42, -0.3133, 0.0), (-0.4762, -0.3133, 0.03808), (-0.5115, -0.3133, 0.08242), (-0.5236, -0.3133, 0.13), (-0.5115, -0.3133, 0.1776), (-0.4762, -0.3133, 0.2219), (-0.42, -0.3133, 0.26), (-0.3468, -0.3133, 0.2892), (-0.2615, -0.3133, 0.3076), (-0.17, -0.245, 0.3552), (-0.05793, -0.245, 0.3475), (0.04651, -0.245, 0.325), (0.1362, -0.245, 0.2892), (0.205, -0.245, 0.2426), (0.2483, -0.245, 0.1883), (0.263, -0.245, 0.13), (0.2483, -0.245, 0.07172), (0.205, -0.245, 0.01742), (0.1362, -0.245, -0.02922), (0.04651, -0.245, -0.065), (-0.05793, -0.245, -0.08749), (-0.17, -0.245, -0.09517), (-0.2821, -0.245, -0.08749), (-0.3865, -0.245, -0.065), (-0.4762, -0.245, -0.02922), (-0.545, -0.245, 0.01742), (-0.5883, -0.245, 0.07172), (-0.603, -0.245, 0.13), (-0.5883, -0.245, 0.1883), (-0.545, -0.245, 0.2426), (-0.4762, -0.245, 0.2892), (-0.3865, -0.245, 0.325), (-0.2821, -0.245, 0.3475), (-0.17, -0.1654, 0.3811), (-0.045, -0.1654, 0.3726), (0.07148, -0.1654, 0.3475), (0.1715, -0.1654, 0.3076), (0.2483, -0.1654, 0.2556), (0.2965, -0.1654, 0.195), (0.313, -0.1654, 0.13), (0.2965, -0.1654, 0.065), (0.2483, -0.1654, 0.00443), (0.1715, -0.1654, -0.04758), (0.07148, -0.1654, -0.08749), (-0.045, -0.1654, -0.1126), (-0.17, -0.1654, -0.1211), (-0.295, -0.1654, -0.1126), (-0.4115, -0.1654, -0.08749), (-0.5115, -0.1654, -0.04758), (-0.5883, -0.1654, 0.00443), (-0.6365, -0.1654, 0.065), (-0.653, -0.1654, 0.13), (-0.6365, -0.1654, 0.195), (-0.5883, -0.1654, 0.2556), (-0.5115, -0.1654, 0.3076), (-0.4115, -0.1654, 0.3475), (-0.295, -0.1654, 0.3726), (-0.17, -0.08, 0.39), (-0.04059, -0.08, 0.3811), (0.08, -0.08, 0.3552), (0.1836, -0.08, 0.3138), (0.263, -0.08, 0.26), (0.313, -0.08, 0.1973), (0.33, -0.08, 0.13), (0.313, -0.08, 0.06271), (0.263, -0.08, 0.0), (0.1836, -0.08, -0.05385), (0.08, -0.08, -0.09517), (-0.04059, -0.08, -0.1211), (-0.17, -0.08, -0.13), (-0.2994, -0.08, -0.1211), (-0.42, -0.08, -0.09517), (-0.5236, -0.08, -0.05385), (-0.603, -0.08, 0.0), (-0.653, -0.08, 0.06271), (-0.67, -0.08, 0.13), (-0.653, -0.08, 0.1973), (-0.603, -0.08, 0.26), (-0.5236, -0.08, 0.3138), (-0.42, -0.08, 0.3552), (-0.2994, -0.08, 0.3811), (-0.17, 0.00541, 0.3811), (-0.045, 0.00541, 0.3726), (0.07148, 0.00541, 0.3475), (0.1715, 0.00541, 0.3076), (0.2483, 0.00541, 0.2556), (0.2965, 0.00541, 0.195), (0.313, 0.00541, 0.13), (0.2965, 0.00541, 0.065), (0.2483, 0.00541, 0.00443), (0.1715, 0.00541, -0.04758), (0.07148, 0.00541, -0.08749), (-0.045, 0.00541, -0.1126), (-0.17, 0.00541, -0.1211), (-0.295, 0.00541, -0.1126), (-0.4115, 0.00541, -0.08749), (-0.5115, 0.00541, -0.04758), (-0.5883, 0.00541, 0.00443), (-0.6365, 0.00541, 0.065), (-0.653, 0.00541, 0.13), (-0.6365, 0.00541, 0.195), (-0.5883, 0.00541, 0.2556), (-0.5115, 0.00541, 0.3076), (-0.4115, 0.00541, 0.3475), (-0.295, 0.00541, 0.3726), (-0.17, 0.085, 0.3552), (-0.05793, 0.085, 0.3475), (0.04651, 0.085, 0.325), (0.1362, 0.085, 0.2892), (0.205, 0.085, 0.2426), (0.2483, 0.085, 0.1883), (0.263, 0.085, 0.13), (0.2483, 0.085, 0.07172), (0.205, 0.085, 0.01742), (0.1362, 0.085, -0.02922), (0.04651, 0.085, -0.065), (-0.05793, 0.085, -0.08749), (-0.17, 0.085, -0.09517), (-0.2821, 0.085, -0.08749), (-0.3865, 0.085, -0.065), (-0.4762, 0.085, -0.02922), (-0.545, 0.085, 0.01742), (-0.5883, 0.085, 0.07172), (-0.603, 0.085, 0.13), (-0.5883, 0.085, 0.1883), (-0.545, 0.085, 0.2426), (-0.4762, 0.085, 0.2892), (-0.3865, 0.085, 0.325), (-0.2821, 0.085, 0.3475), (-0.17, 0.1533, 0.3138), (-0.07849, 0.1533, 0.3076), (0.006777, 0.1533, 0.2892), (0.08, 0.1533, 0.26), (0.1362, 0.1533, 0.2219), (0.1715, 0.1533, 0.1776), (0.1836, 0.1533, 0.13), (0.1715, 0.1533, 0.08242), (0.1362, 0.1533, 0.03808), (0.08, 0.1533, 0.0), (0.006777, 0.1533, -0.02922), (-0.07849, 0.1533, -0.04758), (-0.17, 0.1533, -0.05385), (-0.2615, 0.1533, -0.04758), (-0.3468, 0.1533, -0.02922), (-0.42, 0.1533, 0.0), (-0.4762, 0.1533, 0.03808), (-0.5115, 0.1533, 0.08242), (-0.5236, 0.1533, 0.13), (-0.5115, 0.1533, 0.1776), (-0.4762, 0.1533, 0.2219), (-0.42, 0.1533, 0.26), (-0.3468, 0.1533, 0.2892), (-0.2615, 0.1533, 0.3076), (-0.17, 0.2058, 0.26), (-0.1053, 0.2058, 0.2556), (-0.045, 0.2058, 0.2426), (0.006777, 0.2058, 0.2219), (0.04651, 0.2058, 0.195), (0.07148, 0.2058, 0.1636), (0.08, 0.2058, 0.13), (0.07148, 0.2058, 0.09635), (0.04651, 0.2058, 0.065), (0.006777, 0.2058, 0.03808), (-0.045, 0.2058, 0.01742), (-0.1053, 0.2058, 0.00443), (-0.17, 0.2058, -1.55e-08), (-0.2347, 0.2058, 0.00443), (-0.295, 0.2058, 0.01742), (-0.3468, 0.2058, 0.03808), (-0.3865, 0.2058, 0.065), (-0.4115, 0.2058, 0.09635), (-0.42, 0.2058, 0.13), (-0.4115, 0.2058, 0.1636), (-0.3865, 0.2058, 0.195), (-0.3468, 0.2058, 0.2219), (-0.295, 0.2058, 0.2426), (-0.2347, 0.2058, 0.2556), (-0.17, 0.2388, 0.1973), (-0.1365, 0.2388, 0.195), (-0.1053, 0.2388, 0.1883), (-0.07849, 0.2388, 0.1776), (-0.05793, 0.2388, 0.1636), (-0.045, 0.2388, 0.1474), (-0.04059, 0.2388, 0.13), (-0.045, 0.2388, 0.1126), (-0.05793, 0.2388, 0.09635), (-0.07849, 0.2388, 0.08242), (-0.1053, 0.2388, 0.07172), (-0.1365, 0.2388, 0.065), (-0.17, 0.2388, 0.06271), (-0.2035, 0.2388, 0.065), (-0.2347, 0.2388, 0.07172), (-0.2615, 0.2388, 0.08242), (-0.2821, 0.2388, 0.09635), (-0.295, 0.2388, 0.1126), (-0.2994, 0.2388, 0.13), (-0.295, 0.2388, 0.1474), (-0.2821, 0.2388, 0.1636), (-0.2615, 0.2388, 0.1776), (-0.2347, 0.2388, 0.1883), (-0.2035, 0.2388, 0.195), (-0.17, 0.25, 0.13), (-0.17, -0.41, 0.13), (-0.17, -0.3988, 0.1973), (-0.1365, -0.3988, 0.195), (-0.1053, -0.3988, 0.1883), (-0.07849, -0.3988, 0.1776), (-0.05793, -0.3988, 0.1636), (-0.045, -0.3988, 0.1474), (-0.04059, -0.3988, 0.13), (-0.045, -0.3988, 0.1126), (-0.05793, -0.3988, 0.09635), (-0.07849, -0.3988, 0.08242), (-0.1053, -0.3988, 0.07172), (-0.1365, -0.3988, 0.065), (-0.17, -0.3988, 0.06271), (-0.2035, -0.3988, 0.065), (-0.2347, -0.3988, 0.07172), (-0.2615, -0.3988, 0.08242), (-0.2821, -0.3988, 0.09635), (-0.295, -0.3988, 0.1126), (-0.2994, -0.3988, 0.13), (-0.295, -0.3988, 0.1474), (-0.2821, -0.3988, 0.1636), (-0.2615, -0.3988, 0.1776), (-0.2347, -0.3988, 0.1883), (-0.2035, -0.3988, 0.195), (-0.17, -0.3658, 0.26), (-0.1053, -0.3658, 0.2556), (-0.045, -0.3658, 0.2426), (0.006777, -0.3658, 0.2219), (0.04651, -0.3658, 0.195), (0.07148, -0.3658, 0.1636), (0.08, -0.3658, 0.13), (0.07148, -0.3658, 0.09635), (0.04651, -0.3658, 0.065), (0.006777, -0.3658, 0.03808), (-0.045, -0.3658, 0.01742), (-0.1053, -0.3658, 0.00443), (-0.17, -0.3658, 0.0), (-0.2347, -0.3658, 0.00443), (-0.295, -0.3658, 0.01742), (-0.3468, -0.3658, 0.03808), (-0.3865, -0.3658, 0.065), (-0.4115, -0.3658, 0.09635), (-0.42, -0.3658, 0.13), (-0.4115, -0.3658, 0.1636), (-0.3865, -0.3658, 0.195), (-0.3468, -0.3658, 0.2219), (-0.295, -0.3658, 0.2426), (-0.2347, -0.3658, 0.2556), (-0.17, -0.3133, 0.3138), (-0.07849, -0.3133, 0.3076), (0.006777, -0.3133, 0.2892), (0.08, -0.3133, 0.26), (0.1362, -0.3133, 0.2219), (0.1715, -0.3133, 0.1776), (0.1836, -0.3133, 0.13), (0.1715, -0.3133, 0.08242), (0.1362, -0.3133, 0.03808), (0.08, -0.3133, 0.0), (0.006777, -0.3133, -0.02922), (-0.07849, -0.3133, -0.04758), (-0.17, -0.3133, -0.05385), (-0.2615, -0.3133, -0.04758), (-0.3468, -0.3133, -0.02922), (-0.42, -0.3133, 0.0), (-0.4762, -0.3133, 0.03808), (-0.5115, -0.3133, 0.08242), (-0.5236, -0.3133, 0.13), (-0.5115, -0.3133, 0.1776), (-0.4762, -0.3133, 0.2219), (-0.42, -0.3133, 0.26), (-0.3468, -0.3133, 0.2892), (-0.2615, -0.3133, 0.3076), (-0.17, -0.245, 0.3552), (-0.05793, -0.245, 0.3475), (0.04651, -0.245, 0.325), (0.1362, -0.245, 0.2892), (0.205, -0.245, 0.2426), (0.2483, -0.245, 0.1883), (0.263, -0.245, 0.13), (0.2483, -0.245, 0.07172), (0.205, -0.245, 0.01742), (0.1362, -0.245, -0.02922), (0.04651, -0.245, -0.065), (-0.05793, -0.245, -0.08749), (-0.17, -0.245, -0.09517), (-0.2821, -0.245, -0.08749), (-0.3865, -0.245, -0.065), (-0.4762, -0.245, -0.02922), (-0.545, -0.245, 0.01742), (-0.5883, -0.245, 0.07172), (-0.603, -0.245, 0.13), (-0.5883, -0.245, 0.1883), (-0.545, -0.245, 0.2426), (-0.4762, -0.245, 0.2892), (-0.3865, -0.245, 0.325), (-0.2821, -0.245, 0.3475), (-0.17, -0.1654, 0.3811), (-0.045, -0.1654, 0.3726), (0.07148, -0.1654, 0.3475), (0.1715, -0.1654, 0.3076), (0.2483, -0.1654, 0.2556), (0.2965, -0.1654, 0.195), (0.313, -0.1654, 0.13), (0.2965, -0.1654, 0.065), (0.2483, -0.1654, 0.00443), (0.1715, -0.1654, -0.04758), (0.07148, -0.1654, -0.08749), (-0.045, -0.1654, -0.1126), (-0.17, -0.1654, -0.1211), (-0.295, -0.1654, -0.1126), (-0.4115, -0.1654, -0.08749), (-0.5115, -0.1654, -0.04758), (-0.5883, -0.1654, 0.00443), (-0.6365, -0.1654, 0.065), (-0.653, -0.1654, 0.13), (-0.6365, -0.1654, 0.195), (-0.5883, -0.1654, 0.2556), (-0.5115, -0.1654, 0.3076), (-0.4115, -0.1654, 0.3475), (-0.295, -0.1654, 0.3726), (-0.17, -0.08, 0.39), (-0.04059, -0.08, 0.3811), (0.08, -0.08, 0.3552), (0.1836, -0.08, 0.3138), (0.263, -0.08, 0.26), (0.313, -0.08, 0.1973), (0.33, -0.08, 0.13), (0.313, -0.08, 0.06271), (0.263, -0.08, 0.0), (0.1836, -0.08, -0.05385), (0.08, -0.08, -0.09517), (-0.04059, -0.08, -0.1211), (-0.17, -0.08, -0.13), (-0.2994, -0.08, -0.1211), (-0.42, -0.08, -0.09517), (-0.5236, -0.08, -0.05385), (-0.603, -0.08, 0.0), (-0.653, -0.08, 0.06271), (-0.67, -0.08, 0.13), (-0.653, -0.08, 0.1973), (-0.603, -0.08, 0.26), (-0.5236, -0.08, 0.3138), (-0.42, -0.08, 0.3552), (-0.2994, -0.08, 0.3811), (-0.17, 0.00541, 0.3811), (-0.045, 0.00541, 0.3726), (0.07148, 0.00541, 0.3475), (0.1715, 0.00541, 0.3076), (0.2483, 0.00541, 0.2556), (0.2965, 0.00541, 0.195), (0.313, 0.00541, 0.13), (0.2965, 0.00541, 0.065), (0.2483, 0.00541, 0.00443), (0.1715, 0.00541, -0.04758), (0.07148, 0.00541, -0.08749), (-0.045, 0.00541, -0.1126), (-0.17, 0.00541, -0.1211), (-0.295, 0.00541, -0.1126), (-0.4115, 0.00541, -0.08749), (-0.5115, 0.00541, -0.04758), (-0.5883, 0.00541, 0.00443), (-0.6365, 0.00541, 0.065), (-0.653, 0.00541, 0.13), (-0.6365, 0.00541, 0.195), (-0.5883, 0.00541, 0.2556), (-0.5115, 0.00541, 0.3076), (-0.4115, 0.00541, 0.3475), (-0.295, 0.00541, 0.3726), (-0.17, 0.085, 0.3552), (-0.05793, 0.085, 0.3475), (0.04651, 0.085, 0.325), (0.1362, 0.085, 0.2892), (0.205, 0.085, 0.2426), (0.2483, 0.085, 0.1883), (0.263, 0.085, 0.13), (0.2483, 0.085, 0.07172), (0.205, 0.085, 0.01742), (0.1362, 0.085, -0.02922), (0.04651, 0.085, -0.065), (-0.05793, 0.085, -0.08749), (-0.17, 0.085, -0.09517), (-0.2821, 0.085, -0.08749), (-0.3865, 0.085, -0.065), (-0.4762, 0.085, -0.02922), (-0.545, 0.085, 0.01742), (-0.5883, 0.085, 0.07172), (-0.603, 0.085, 0.13), (-0.5883, 0.085, 0.1883), (-0.545, 0.085, 0.2426), (-0.4762, 0.085, 0.2892), (-0.3865, 0.085, 0.325), (-0.2821, 0.085, 0.3475), (-0.17, 0.1533, 0.3138), (-0.07849, 0.1533, 0.3076), (0.006777, 0.1533, 0.2892), (0.08, 0.1533, 0.26), (0.1362, 0.1533, 0.2219), (0.1715, 0.1533, 0.1776), (0.1836, 0.1533, 0.13), (0.1715, 0.1533, 0.08242), (0.1362, 0.1533, 0.03808), (0.08, 0.1533, 0.0), (0.006777, 0.1533, -0.02922), (-0.07849, 0.1533, -0.04758), (-0.17, 0.1533, -0.05385), (-0.2615, 0.1533, -0.04758), (-0.3468, 0.1533, -0.02922), (-0.42, 0.1533, 0.0), (-0.4762, 0.1533, 0.03808), (-0.5115, 0.1533, 0.08242), (-0.5236, 0.1533, 0.13), (-0.5115, 0.1533, 0.1776), (-0.4762, 0.1533, 0.2219), (-0.42, 0.1533, 0.26), (-0.3468, 0.1533, 0.2892), (-0.2615, 0.1533, 0.3076), (-0.17, 0.2058, 0.26), (-0.1053, 0.2058, 0.2556), (-0.045, 0.2058, 0.2426), (0.006777, 0.2058, 0.2219), (0.04651, 0.2058, 0.195), (0.07148, 0.2058, 0.1636), (0.08, 0.2058, 0.13), (0.07148, 0.2058, 0.09635), (0.04651, 0.2058, 0.065), (0.006777, 0.2058, 0.03808), (-0.045, 0.2058, 0.01742), (-0.1053, 0.2058, 0.00443), (-0.17, 0.2058, -1.55e-08), (-0.2347, 0.2058, 0.00443), (-0.295, 0.2058, 0.01742), (-0.3468, 0.2058, 0.03808), (-0.3865, 0.2058, 0.065), (-0.4115, 0.2058, 0.09635), (-0.42, 0.2058, 0.13), (-0.4115, 0.2058, 0.1636), (-0.3865, 0.2058, 0.195), (-0.3468, 0.2058, 0.2219), (-0.295, 0.2058, 0.2426), (-0.2347, 0.2058, 0.2556), (-0.17, 0.2388, 0.1973), (-0.1365, 0.2388, 0.195), (-0.1053, 0.2388, 0.1883), (-0.07849, 0.2388, 0.1776), (-0.05793, 0.2388, 0.1636), (-0.045, 0.2388, 0.1474), (-0.04059, 0.2388, 0.13), (-0.045, 0.2388, 0.1126), (-0.05793, 0.2388, 0.09635), (-0.07849, 0.2388, 0.08242), (-0.1053, 0.2388, 0.07172), (-0.1365, 0.2388, 0.065), (-0.17, 0.2388, 0.06271), (-0.2035, 0.2388, 0.065), (-0.2347, 0.2388, 0.07172), (-0.2615, 0.2388, 0.08242), (-0.2821, 0.2388, 0.09635), (-0.295, 0.2388, 0.1126), (-0.2994, 0.2388, 0.13), (-0.295, 0.2388, 0.1474), (-0.2821, 0.2388, 0.1636), (-0.2615, 0.2388, 0.1776), (-0.2347, 0.2388, 0.1883), (-0.2035, 0.2388, 0.195), (-0.17, 0.25, 0.13), (-0.17, -0.41, 0.13), (-0.17, -0.3988, 0.1973), (-0.1365, -0.3988, 0.195), (-0.1053, -0.3988, 0.1883), (-0.07849, -0.3988, 0.1776), (-0.05793, -0.3988, 0.1636), (-0.045, -0.3988, 0.1474), (-0.04059, -0.3988, 0.13), (-0.045, -0.3988, 0.1126), (-0.05793, -0.3988, 0.09635), (-0.07849, -0.3988, 0.08242), (-0.1053, -0.3988, 0.07172), (-0.1365, -0.3988, 0.065), (-0.17, -0.3988, 0.06271), (-0.2035, -0.3988, 0.065), (-0.2347, -0.3988, 0.07172), (-0.2615, -0.3988, 0.08242), (-0.2821, -0.3988, 0.09635), (-0.295, -0.3988, 0.1126), (-0.2994, -0.3988, 0.13), (-0.295, -0.3988, 0.1474), (-0.2821, -0.3988, 0.1636), (-0.2615, -0.3988, 0.1776), (-0.2347, -0.3988, 0.1883), (-0.2035, -0.3988, 0.195), (-0.17, -0.3658, 0.26), (-0.1053, -0.3658, 0.2556), (-0.045, -0.3658, 0.2426), (0.006777, -0.3658, 0.2219), (0.04651, -0.3658, 0.195), (0.07148, -0.3658, 0.1636), (0.08, -0.3658, 0.13), (0.07148, -0.3658, 0.09635), (0.04651, -0.3658, 0.065), (0.006777, -0.3658, 0.03808), (-0.045, -0.3658, 0.01742), (-0.1053, -0.3658, 0.00443), (-0.17, -0.3658, 0.0), (-0.2347, -0.3658, 0.00443), (-0.295, -0.3658, 0.01742), (-0.3468, -0.3658, 0.03808), (-0.3865, -0.3658, 0.065), (-0.4115, -0.3658, 0.09635), (-0.42, -0.3658, 0.13), (-0.4115, -0.3658, 0.1636), (-0.3865, -0.3658, 0.195), (-0.3468, -0.3658, 0.2219), (-0.295, -0.3658, 0.2426), (-0.2347, -0.3658, 0.2556), (-0.17, -0.3133, 0.3138), (-0.07849, -0.3133, 0.3076), (0.006777, -0.3133, 0.2892), (0.08, -0.3133, 0.26), (0.1362, -0.3133, 0.2219), (0.1715, -0.3133, 0.1776), (0.1836, -0.3133, 0.13), (0.1715, -0.3133, 0.08242), (0.1362, -0.3133, 0.03808), (0.08, -0.3133, 0.0), (0.006777, -0.3133, -0.02922), (-0.07849, -0.3133, -0.04758), (-0.17, -0.3133, -0.05385), (-0.2615, -0.3133, -0.04758), (-0.3468, -0.3133, -0.02922), (-0.42, -0.3133, 0.0), (-0.4762, -0.3133, 0.03808), (-0.5115, -0.3133, 0.08242), (-0.5236, -0.3133, 0.13), (-0.5115, -0.3133, 0.1776), (-0.4762, -0.3133, 0.2219), (-0.42, -0.3133, 0.26), (-0.3468, -0.3133, 0.2892), (-0.2615, -0.3133, 0.3076), (-0.17, -0.245, 0.3552), (-0.05793, -0.245, 0.3475), (0.04651, -0.245, 0.325), (0.1362, -0.245, 0.2892), (0.205, -0.245, 0.2426), (0.2483, -0.245, 0.1883), (0.263, -0.245, 0.13), (0.2483, -0.245, 0.07172), (0.205, -0.245, 0.01742), (0.1362, -0.245, -0.02922), (0.04651, -0.245, -0.065), (-0.05793, -0.245, -0.08749), (-0.17, -0.245, -0.09517), (-0.2821, -0.245, -0.08749), (-0.3865, -0.245, -0.065), (-0.4762, -0.245, -0.02922), (-0.545, -0.245, 0.01742), (-0.5883, -0.245, 0.07172), (-0.603, -0.245, 0.13), (-0.5883, -0.245, 0.1883), (-0.545, -0.245, 0.2426), (-0.4762, -0.245, 0.2892), (-0.3865, -0.245, 0.325), (-0.2821, -0.245, 0.3475), (-0.17, -0.1654, 0.3811), (-0.045, -0.1654, 0.3726), (0.07148, -0.1654, 0.3475), (0.1715, -0.1654, 0.3076), (0.2483, -0.1654, 0.2556), (0.2965, -0.1654, 0.195), (0.313, -0.1654, 0.13), (0.2965, -0.1654, 0.065), (0.2483, -0.1654, 0.00443), (0.1715, -0.1654, -0.04758), (0.07148, -0.1654, -0.08749), (-0.045, -0.1654, -0.1126), (-0.17, -0.1654, -0.1211), (-0.295, -0.1654, -0.1126), (-0.4115, -0.1654, -0.08749), (-0.5115, -0.1654, -0.04758), (-0.5883, -0.1654, 0.00443), (-0.6365, -0.1654, 0.065), (-0.653, -0.1654, 0.13), (-0.6365, -0.1654, 0.195), (-0.5883, -0.1654, 0.2556), (-0.5115, -0.1654, 0.3076), (-0.4115, -0.1654, 0.3475), (-0.295, -0.1654, 0.3726), (-0.17, -0.08, 0.39), (-0.04059, -0.08, 0.3811), (0.08, -0.08, 0.3552), (0.1836, -0.08, 0.3138), (0.263, -0.08, 0.26), (0.313, -0.08, 0.1973), (0.33, -0.08, 0.13), (0.313, -0.08, 0.06271), (0.263, -0.08, 0.0), (0.1836, -0.08, -0.05385), (0.08, -0.08, -0.09517), (-0.04059, -0.08, -0.1211), (-0.17, -0.08, -0.13), (-0.2994, -0.08, -0.1211), (-0.42, -0.08, -0.09517), (-0.5236, -0.08, -0.05385), (-0.603, -0.08, 0.0), (-0.653, -0.08, 0.06271), (-0.67, -0.08, 0.13), (-0.653, -0.08, 0.1973), (-0.603, -0.08, 0.26), (-0.5236, -0.08, 0.3138), (-0.42, -0.08, 0.3552), (-0.2994, -0.08, 0.3811), (-0.17, 0.00541, 0.3811), (-0.045, 0.00541, 0.3726), (0.07148, 0.00541, 0.3475), (0.1715, 0.00541, 0.3076), (0.2483, 0.00541, 0.2556), (0.2965, 0.00541, 0.195), (0.313, 0.00541, 0.13), (0.2965, 0.00541, 0.065), (0.2483, 0.00541, 0.00443), (0.1715, 0.00541, -0.04758), (0.07148, 0.00541, -0.08749), (-0.045, 0.00541, -0.1126), (-0.17, 0.00541, -0.1211), (-0.295, 0.00541, -0.1126), (-0.4115, 0.00541, -0.08749), (-0.5115, 0.00541, -0.04758), (-0.5883, 0.00541, 0.00443), (-0.6365, 0.00541, 0.065), (-0.653, 0.00541, 0.13), (-0.6365, 0.00541, 0.195), (-0.5883, 0.00541, 0.2556), (-0.5115, 0.00541, 0.3076), (-0.4115, 0.00541, 0.3475), (-0.295, 0.00541, 0.3726), (-0.17, 0.085, 0.3552), (-0.05793, 0.085, 0.3475), (0.04651, 0.085, 0.325), (0.1362, 0.085, 0.2892), (0.205, 0.085, 0.2426), (0.2483, 0.085, 0.1883), (0.263, 0.085, 0.13), (0.2483, 0.085, 0.07172), (0.205, 0.085, 0.01742), (0.1362, 0.085, -0.02922), (0.04651, 0.085, -0.065), (-0.05793, 0.085, -0.08749), (-0.17, 0.085, -0.09517), (-0.2821, 0.085, -0.08749), (-0.3865, 0.085, -0.065), (-0.4762, 0.085, -0.02922), (-0.545, 0.085, 0.01742), (-0.5883, 0.085, 0.07172), (-0.603, 0.085, 0.13), (-0.5883, 0.085, 0.1883), (-0.545, 0.085, 0.2426), (-0.4762, 0.085, 0.2892), (-0.3865, 0.085, 0.325), (-0.2821, 0.085, 0.3475), (-0.17, 0.1533, 0.3138), (-0.07849, 0.1533, 0.3076), (0.006777, 0.1533, 0.2892), (0.08, 0.1533, 0.26), (0.1362, 0.1533, 0.2219), (0.1715, 0.1533, 0.1776), (0.1836, 0.1533, 0.13), (0.1715, 0.1533, 0.08242), (0.1362, 0.1533, 0.03808), (0.08, 0.1533, 0.0), (0.006777, 0.1533, -0.02922), (-0.07849, 0.1533, -0.04758), (-0.17, 0.1533, -0.05385), (-0.2615, 0.1533, -0.04758), (-0.3468, 0.1533, -0.02922), (-0.42, 0.1533, 0.0), (-0.4762, 0.1533, 0.03808), (-0.5115, 0.1533, 0.08242), (-0.5236, 0.1533, 0.13), (-0.5115, 0.1533, 0.1776), (-0.4762, 0.1533, 0.2219), (-0.42, 0.1533, 0.26), (-0.3468, 0.1533, 0.2892), (-0.2615, 0.1533, 0.3076), (-0.17, 0.2058, 0.26), (-0.1053, 0.2058, 0.2556), (-0.045, 0.2058, 0.2426), (0.006777, 0.2058, 0.2219), (0.04651, 0.2058, 0.195), (0.07148, 0.2058, 0.1636), (0.08, 0.2058, 0.13), (0.07148, 0.2058, 0.09635), (0.04651, 0.2058, 0.065), (0.006777, 0.2058, 0.03808), (-0.045, 0.2058, 0.01742), (-0.1053, 0.2058, 0.00443), (-0.17, 0.2058, -1.55e-08), (-0.2347, 0.2058, 0.00443), (-0.295, 0.2058, 0.01742), (-0.3468, 0.2058, 0.03808), (-0.3865, 0.2058, 0.065), (-0.4115, 0.2058, 0.09635), (-0.42, 0.2058, 0.13), (-0.4115, 0.2058, 0.1636), (-0.3865, 0.2058, 0.195), (-0.3468, 0.2058, 0.2219), (-0.295, 0.2058, 0.2426), (-0.2347, 0.2058, 0.2556), (-0.17, 0.2388, 0.1973), (-0.1365, 0.2388, 0.195), (-0.1053, 0.2388, 0.1883), (-0.07849, 0.2388, 0.1776), (-0.05793, 0.2388, 0.1636), (-0.045, 0.2388, 0.1474), (-0.04059, 0.2388, 0.13), (-0.045, 0.2388, 0.1126), (-0.05793, 0.2388, 0.09635), (-0.07849, 0.2388, 0.08242), (-0.1053, 0.2388, 0.07172), (-0.1365, 0.2388, 0.065), (-0.17, 0.2388, 0.06271), (-0.2035, 0.2388, 0.065), (-0.2347, 0.2388, 0.07172), (-0.2615, 0.2388, 0.08242), (-0.2821, 0.2388, 0.09635), (-0.295, 0.2388, 0.1126), (-0.2994, 0.2388, 0.13), (-0.295, 0.2388, 0.1474), (-0.2821, 0.2388, 0.1636), (-0.2615, 0.2388, 0.1776), (-0.2347, 0.2388, 0.1883), (-0.2035, 0.2388, 0.195), (-0.17, 0.25, 0.13)], [], [(0, 1, 2), (0, 2, 3), (0, 3, 4), (0, 4, 5), (0, 5, 6), (0, 6, 7), (8, 0, 7), (9, 0, 8), (10, 0, 9), (11, 0, 10), (12, 0, 11), (13, 0, 12), (0, 13, 14), (0, 14, 15), (0, 15, 16), (0, 16, 17), (0, 17, 18), (0, 18, 19), (0, 19, 20), (0, 20, 21), (0, 21, 22), (0, 22, 23), (0, 23, 24), (0, 24, 1), (2, 1, 25, 26), (3, 2, 26, 27), (4, 3, 27, 28), (5, 4, 28, 29), (6, 5, 29, 30), (7, 6, 30, 31), (32, 8, 7, 31), (33, 9, 8, 32), (34, 10, 9, 33), (35, 11, 10, 34), (36, 12, 11, 35), (37, 13, 12, 36), (37, 38, 14, 13), (38, 39, 15, 14), (39, 40, 16, 15), (40, 41, 17, 16), (41, 42, 18, 17), (42, 43, 19, 18), (19, 43, 44, 20), (20, 44, 45, 21), (21, 45, 46, 22), (22, 46, 47, 23), (23, 47, 48, 24), (24, 48, 25, 1), (26, 25, 49, 50), (27, 26, 50, 51), (28, 27, 51, 52), (29, 28, 52, 53), (30, 29, 53, 54), (31, 30, 54, 55), (56, 32, 31, 55), (57, 33, 32, 56), (58, 34, 33, 57), (59, 35, 34, 58), (60, 36, 35, 59), (61, 37, 36, 60), (61, 62, 38, 37), (62, 63, 39, 38), (63, 64, 40, 39), (64, 65, 41, 40), (65, 66, 42, 41), (66, 67, 43, 42), (43, 67, 68, 44), (44, 68, 69, 45), (45, 69, 70, 46), (46, 70, 71, 47), (47, 71, 72, 48), (48, 72, 49, 25), (50, 49, 73, 74), (51, 50, 74, 75), (52, 51, 75, 76), (53, 52, 76, 77), (54, 53, 77, 78), (55, 54, 78, 79), (80, 56, 55, 79), (81, 57, 56, 80), (82, 58, 57, 81), (83, 59, 58, 82), (84, 60, 59, 83), (85, 61, 60, 84), (85, 86, 62, 61), (86, 87, 63, 62), (87, 88, 64, 63), (88, 89, 65, 64), (89, 90, 66, 65), (90, 91, 67, 66), (67, 91, 92, 68), (68, 92, 93, 69), (69, 93, 94, 70), (70, 94, 95, 71), (71, 95, 96, 72), (72, 96, 73, 49), (74, 73, 97, 98), (75, 74, 98, 99), (76, 75, 99, 100), (77, 76, 100, 101), (78, 77, 101, 102), (79, 78, 102, 103), (104, 80, 79, 103), (105, 81, 80, 104), (106, 82, 81, 105), (107, 83, 82, 106), (108, 84, 83, 107), (109, 85, 84, 108), (109, 110, 86, 85), (110, 111, 87, 86), (111, 112, 88, 87), (112, 113, 89, 88), (113, 114, 90, 89), (114, 115, 91, 90), (91, 115, 116, 92), (92, 116, 117, 93), (93, 117, 118, 94), (94, 118, 119, 95), (95, 119, 120, 96), (96, 120, 97, 73), (98, 97, 121, 122), (99, 98, 122, 123), (100, 99, 123, 124), (101, 100, 124, 125), (102, 101, 125, 126), (103, 102, 126, 127), (128, 104, 103, 127), (129, 105, 104, 128), (130, 106, 105, 129), (131, 107, 106, 130), (132, 108, 107, 131), (133, 109, 108, 132), (133, 134, 110, 109), (134, 135, 111, 110), (135, 136, 112, 111), (136, 137, 113, 112), (137, 138, 114, 113), (138, 139, 115, 114), (115, 139, 140, 116), (116, 140, 141, 117), (117, 141, 142, 118), (118, 142, 143, 119), (119, 143, 144, 120), (120, 144, 121, 97), (146, 122, 121, 145), (147, 123, 122, 146), (148, 124, 123, 147), (149, 125, 124, 148), (150, 126, 125, 149), (127, 126, 150, 151), (128, 127, 151, 152), (129, 128, 152, 153), (130, 129, 153, 154), (131, 130, 154, 155), (132, 131, 155, 156), (133, 132, 156, 157), (133, 157, 158, 134), (134, 158, 159, 135), (135, 159, 160, 136), (136, 160, 161, 137), (137, 161, 162, 138), (138, 162, 163, 139), (139, 163, 164, 140), (164, 165, 141, 140), (165, 166, 142, 141), (166, 167, 143, 142), (167, 168, 144, 143), (168, 145, 121, 144), (170, 146, 145, 169), (171, 147, 146, 170), (172, 148, 147, 171), (173, 149, 148, 172), (174, 150, 149, 173), (151, 150, 174, 175), (152, 151, 175, 176), (153, 152, 176, 177), (154, 153, 177, 178), (155, 154, 178, 179), (156, 155, 179, 180), (157, 156, 180, 181), (157, 181, 182, 158), (158, 182, 183, 159), (159, 183, 184, 160), (160, 184, 185, 161), (161, 185, 186, 162), (162, 186, 187, 163), (163, 187, 188, 164), (188, 189, 165, 164), (189, 190, 166, 165), (190, 191, 167, 166), (191, 192, 168, 167), (192, 169, 145, 168), (194, 170, 169, 193), (195, 171, 170, 194), (196, 172, 171, 195), (197, 173, 172, 196), (198, 174, 173, 197), (175, 174, 198, 199), (176, 175, 199, 200), (177, 176, 200, 201), (178, 177, 201, 202), (179, 178, 202, 203), (180, 179, 203, 204), (181, 180, 204, 205), (181, 205, 206, 182), (182, 206, 207, 183), (183, 207, 208, 184), (184, 208, 209, 185), (185, 209, 210, 186), (186, 210, 211, 187), (187, 211, 212, 188), (212, 213, 189, 188), (213, 214, 190, 189), (214, 215, 191, 190), (215, 216, 192, 191), (216, 193, 169, 192), (218, 194, 193, 217), (219, 195, 194, 218), (220, 196, 195, 219), (221, 197, 196, 220), (222, 198, 197, 221), (199, 198, 222, 223), (200, 199, 223, 224), (201, 200, 224, 225), (202, 201, 225, 226), (203, 202, 226, 227), (204, 203, 227, 228), (205, 204, 228, 229), (205, 229, 230, 206), (206, 230, 231, 207), (207, 231, 232, 208), (208, 232, 233, 209), (209, 233, 234, 210), (210, 234, 235, 211), (211, 235, 236, 212), (236, 237, 213, 212), (237, 238, 214, 213), (238, 239, 215, 214), (239, 240, 216, 215), (240, 217, 193, 216), (242, 218, 217, 241), (243, 219, 218, 242), (244, 220, 219, 243), (245, 221, 220, 244), (246, 222, 221, 245), (223, 222, 246, 247), (224, 223, 247, 248), (225, 224, 248, 249), (226, 225, 249, 250), (227, 226, 250, 251), (228, 227, 251, 252), (229, 228, 252, 253), (229, 253, 254, 230), (230, 254, 255, 231), (231, 255, 256, 232), (232, 256, 257, 233), (233, 257, 258, 234), (234, 258, 259, 235), (235, 259, 260, 236), (260, 261, 237, 236), (261, 262, 238, 237), (262, 263, 239, 238), (263, 264, 240, 239), (264, 241, 217, 240), (265, 242, 241), (265, 243, 242), (265, 244, 243), (265, 245, 244), (265, 246, 245), (265, 247, 246), (248, 247, 265), (249, 248, 265), (250, 249, 265), (251, 250, 265), (252, 251, 265), (253, 252, 265), (253, 265, 254), (254, 265, 255), (255, 265, 256), (256, 265, 257), (257, 265, 258), (258, 265, 259), (265, 260, 259), (265, 261, 260), (265, 262, 261), (265, 263, 262), (265, 264, 263), (265, 241, 264), (266, 267, 268), (266, 268, 269), (266, 269, 270), (266, 270, 271), (266, 271, 272), (266, 272, 273), (274, 266, 273), (275, 266, 274), (276, 266, 275), (277, 266, 276), (278, 266, 277), (279, 266, 278), (279, 280, 266), (280, 281, 266), (281, 282, 266), (282, 283, 266), (283, 284, 266), (284, 285, 266), (266, 285, 286), (266, 286, 287), (266, 287, 288), (266, 288, 289), (266, 289, 290), (266, 290, 267), (268, 267, 291, 292), (269, 268, 292, 293), (270, 269, 293, 294), (271, 270, 294, 295), (272, 271, 295, 296), (273, 272, 296, 297), (298, 274, 273, 297), (299, 275, 274, 298), (300, 276, 275, 299), (301, 277, 276, 300), (302, 278, 277, 301), (303, 279, 278, 302), (303, 304, 280, 279), (304, 305, 281, 280), (305, 306, 282, 281), (306, 307, 283, 282), (307, 308, 284, 283), (308, 309, 285, 284), (285, 309, 310, 286), (286, 310, 311, 287), (287, 311, 312, 288), (288, 312, 313, 289), (289, 313, 314, 290), (290, 314, 291, 267), (292, 291, 315, 316), (293, 292, 316, 317), (294, 293, 317, 318), (295, 294, 318, 319), (296, 295, 319, 320), (297, 296, 320, 321), (322, 298, 297, 321), (323, 299, 298, 322), (324, 300, 299, 323), (325, 301, 300, 324), (326, 302, 301, 325), (327, 303, 302, 326), (327, 328, 304, 303), (328, 329, 305, 304), (329, 330, 306, 305), (330, 331, 307, 306), (331, 332, 308, 307), (332, 333, 309, 308), (309, 333, 334, 310), (310, 334, 335, 311), (311, 335, 336, 312), (312, 336, 337, 313), (313, 337, 338, 314), (314, 338, 315, 291), (316, 315, 339, 340), (317, 316, 340, 341), (318, 317, 341, 342), (319, 318, 342, 343), (320, 319, 343, 344), (321, 320, 344, 345), (346, 322, 321, 345), (347, 323, 322, 346), (348, 324, 323, 347), (349, 325, 324, 348), (350, 326, 325, 349), (351, 327, 326, 350), (351, 352, 328, 327), (352, 353, 329, 328), (353, 354, 330, 329), (354, 355, 331, 330), (355, 356, 332, 331), (356, 357, 333, 332), (333, 357, 358, 334), (334, 358, 359, 335), (335, 359, 360, 336), (336, 360, 361, 337), (337, 361, 362, 338), (338, 362, 339, 315), (340, 339, 363, 364), (341, 340, 364, 365), (342, 341, 365, 366), (343, 342, 366, 367), (344, 343, 367, 368), (345, 344, 368, 369), (370, 346, 345, 369), (371, 347, 346, 370), (372, 348, 347, 371), (373, 349, 348, 372), (374, 350, 349, 373), (375, 351, 350, 374), (375, 376, 352, 351), (376, 377, 353, 352), (377, 378, 354, 353), (378, 379, 355, 354), (379, 380, 356, 355), (380, 381, 357, 356), (357, 381, 382, 358), (358, 382, 383, 359), (359, 383, 384, 360), (360, 384, 385, 361), (361, 385, 386, 362), (362, 386, 363, 339), (364, 363, 387, 388), (365, 364, 388, 389), (366, 365, 389, 390), (367, 366, 390, 391), (368, 367, 391, 392), (369, 368, 392, 393), (394, 370, 369, 393), (395, 371, 370, 394), (396, 372, 371, 395), (397, 373, 372, 396), (398, 374, 373, 397), (399, 375, 374, 398), (399, 400, 376, 375), (400, 401, 377, 376), (401, 402, 378, 377), (402, 403, 379, 378), (403, 404, 380, 379), (404, 405, 381, 380), (381, 405, 406, 382), (382, 406, 407, 383), (383, 407, 408, 384), (384, 408, 409, 385), (385, 409, 410, 386), (386, 410, 387, 363), (412, 388, 387, 411), (413, 389, 388, 412), (414, 390, 389, 413), (415, 391, 390, 414), (416, 392, 391, 415), (393, 392, 416, 417), (394, 393, 417, 418), (395, 394, 418, 419), (396, 395, 419, 420), (397, 396, 420, 421), (398, 397, 421, 422), (399, 398, 422, 423), (399, 423, 424, 400), (400, 424, 425, 401), (401, 425, 426, 402), (402, 426, 427, 403), (403, 427, 428, 404), (404, 428, 429, 405), (405, 429, 430, 406), (430, 431, 407, 406), (431, 432, 408, 407), (432, 433, 409, 408), (433, 434, 410, 409), (434, 411, 387, 410), (436, 412, 411, 435), (437, 413, 412, 436), (438, 414, 413, 437), (439, 415, 414, 438), (440, 416, 415, 439), (417, 416, 440, 441), (418, 417, 441, 442), (419, 418, 442, 443), (420, 419, 443, 444), (421, 420, 444, 445), (422, 421, 445, 446), (423, 422, 446, 447), (423, 447, 448, 424), (424, 448, 449, 425), (425, 449, 450, 426), (426, 450, 451, 427), (427, 451, 452, 428), (428, 452, 453, 429), (429, 453, 454, 430), (454, 455, 431, 430), (455, 456, 432, 431), (456, 457, 433, 432), (457, 458, 434, 433), (458, 435, 411, 434), (460, 436, 435, 459), (461, 437, 436, 460), (462, 438, 437, 461), (463, 439, 438, 462), (464, 440, 439, 463), (441, 440, 464, 465), (442, 441, 465, 466), (443, 442, 466, 467), (444, 443, 467, 468), (445, 444, 468, 469), (446, 445, 469, 470), (447, 446, 470, 471), (447, 471, 472, 448), (448, 472, 473, 449), (449, 473, 474, 450), (450, 474, 475, 451), (451, 475, 476, 452), (452, 476, 477, 453), (453, 477, 478, 454), (478, 479, 455, 454), (479, 480, 456, 455), (480, 481, 457, 456), (481, 482, 458, 457), (482, 459, 435, 458), (484, 460, 459, 483), (485, 461, 460, 484), (486, 462, 461, 485), (487, 463, 462, 486), (488, 464, 463, 487), (465, 464, 488, 489), (466, 465, 489, 490), (467, 466, 490, 491), (468, 467, 491, 492), (469, 468, 492, 493), (470, 469, 493, 494), (471, 470, 494, 495), (471, 495, 496, 472), (472, 496, 497, 473), (473, 497, 498, 474), (474, 498, 499, 475), (475, 499, 500, 476), (476, 500, 501, 477), (477, 501, 502, 478), (502, 503, 479, 478), (503, 504, 480, 479), (504, 505, 481, 480), (505, 506, 482, 481), (506, 483, 459, 482), (508, 484, 483, 507), (509, 485, 484, 508), (510, 486, 485, 509), (511, 487, 486, 510), (512, 488, 487, 511), (489, 488, 512, 513), (490, 489, 513, 514), (491, 490, 514, 515), (492, 491, 515, 516), (493, 492, 516, 517), (494, 493, 517, 518), (495, 494, 518, 519), (495, 519, 520, 496), (496, 520, 521, 497), (497, 521, 522, 498), (498, 522, 523, 499), (499, 523, 524, 500), (500, 524, 525, 501), (501, 525, 526, 502), (526, 527, 503, 502), (527, 528, 504, 503), (528, 529, 505, 504), (529, 530, 506, 505), (530, 507, 483, 506), (531, 508, 507), (531, 509, 508), (531, 510, 509), (531, 511, 510), (531, 512, 511), (531, 513, 512), (514, 513, 531), (515, 514, 531), (516, 515, 531), (517, 516, 531), (518, 517, 531), (519, 518, 531), (519, 531, 520), (520, 531, 521), (521, 531, 522), (522, 531, 523), (523, 531, 524), (524, 531, 525), (531, 526, 525), (531, 527, 526), (531, 528, 527), (531, 529, 528), (531, 530, 529), (531, 507, 530), (532, 533, 534), (532, 534, 535), (532, 535, 536), (532, 536, 537), (532, 537, 538), (532, 538, 539), (540, 532, 539), (541, 532, 540), (542, 532, 541), (543, 532, 542), (544, 532, 543), (545, 532, 544), (545, 546, 532), (546, 547, 532), (547, 548, 532), (548, 549, 532), (549, 550, 532), (550, 551, 532), (532, 551, 552), (532, 552, 553), (532, 553, 554), (532, 554, 555), (532, 555, 556), (532, 556, 533), (534, 533, 557, 558), (535, 534, 558, 559), (536, 535, 559, 560), (537, 536, 560, 561), (538, 537, 561, 562), (539, 538, 562, 563), (564, 540, 539, 563), (565, 541, 540, 564), (566, 542, 541, 565), (567, 543, 542, 566), (568, 544, 543, 567), (569, 545, 544, 568), (569, 570, 546, 545), (570, 571, 547, 546), (571, 572, 548, 547), (572, 573, 549, 548), (573, 574, 550, 549), (574, 575, 551, 550), (551, 575, 576, 552), (552, 576, 577, 553), (553, 577, 578, 554), (554, 578, 579, 555), (555, 579, 580, 556), (556, 580, 557, 533), (558, 557, 581, 582), (559, 558, 582, 583), (560, 559, 583, 584), (561, 560, 584, 585), (562, 561, 585, 586), (563, 562, 586, 587), (588, 564, 563, 587), (589, 565, 564, 588), (590, 566, 565, 589), (591, 567, 566, 590), (592, 568, 567, 591), (593, 569, 568, 592), (593, 594, 570, 569), (594, 595, 571, 570), (595, 596, 572, 571), (596, 597, 573, 572), (597, 598, 574, 573), (598, 599, 575, 574), (575, 599, 600, 576), (576, 600, 601, 577), (577, 601, 602, 578), (578, 602, 603, 579), (579, 603, 604, 580), (580, 604, 581, 557), (582, 581, 605, 606), (583, 582, 606, 607), (584, 583, 607, 608), (585, 584, 608, 609), (586, 585, 609, 610), (587, 586, 610, 611), (612, 588, 587, 611), (613, 589, 588, 612), (614, 590, 589, 613), (615, 591, 590, 614), (616, 592, 591, 615), (617, 593, 592, 616), (617, 618, 594, 593), (618, 619, 595, 594), (619, 620, 596, 595), (620, 621, 597, 596), (621, 622, 598, 597), (622, 623, 599, 598), (599, 623, 624, 600), (600, 624, 625, 601), (601, 625, 626, 602), (602, 626, 627, 603), (603, 627, 628, 604), (604, 628, 605, 581), (606, 605, 629, 630), (607, 606, 630, 631), (608, 607, 631, 632), (609, 608, 632, 633), (610, 609, 633, 634), (611, 610, 634, 635), (636, 612, 611, 635), (637, 613, 612, 636), (638, 614, 613, 637), (639, 615, 614, 638), (640, 616, 615, 639), (641, 617, 616, 640), (641, 642, 618, 617), (642, 643, 619, 618), (643, 644, 620, 619), (644, 645, 621, 620), (645, 646, 622, 621), (646, 647, 623, 622), (623, 647, 648, 624), (624, 648, 649, 625), (625, 649, 650, 626), (626, 650, 651, 627), (627, 651, 652, 628), (628, 652, 629, 605), (630, 629, 653, 654), (631, 630, 654, 655), (632, 631, 655, 656), (633, 632, 656, 657), (634, 633, 657, 658), (635, 634, 658, 659), (660, 636, 635, 659), (661, 637, 636, 660), (662, 638, 637, 661), (663, 639, 638, 662), (664, 640, 639, 663), (665, 641, 640, 664), (665, 666, 642, 641), (666, 667, 643, 642), (667, 668, 644, 643), (668, 669, 645, 644), (669, 670, 646, 645), (670, 671, 647, 646), (647, 671, 672, 648), (648, 672, 673, 649), (649, 673, 674, 650), (650, 674, 675, 651), (651, 675, 676, 652), (652, 676, 653, 629), (678, 654, 653, 677), (679, 655, 654, 678), (680, 656, 655, 679), (681, 657, 656, 680), (682, 658, 657, 681), (659, 658, 682, 683), (660, 659, 683, 684), (661, 660, 684, 685), (662, 661, 685, 686), (663, 662, 686, 687), (664, 663, 687, 688), (665, 664, 688, 689), (665, 689, 690, 666), (666, 690, 691, 667), (667, 691, 692, 668), (668, 692, 693, 669), (669, 693, 694, 670), (670, 694, 695, 671), (671, 695, 696, 672), (696, 697, 673, 672), (697, 698, 674, 673), (698, 699, 675, 674), (699, 700, 676, 675), (700, 677, 653, 676), (702, 678, 677, 701), (703, 679, 678, 702), (704, 680, 679, 703), (705, 681, 680, 704), (706, 682, 681, 705), (683, 682, 706, 707), (684, 683, 707, 708), (685, 684, 708, 709), (686, 685, 709, 710), (687, 686, 710, 711), (688, 687, 711, 712), (689, 688, 712, 713), (689, 713, 714, 690), (690, 714, 715, 691), (691, 715, 716, 692), (692, 716, 717, 693), (693, 717, 718, 694), (694, 718, 719, 695), (695, 719, 720, 696), (720, 721, 697, 696), (721, 722, 698, 697), (722, 723, 699, 698), (723, 724, 700, 699), (724, 701, 677, 700), (726, 702, 701, 725), (727, 703, 702, 726), (728, 704, 703, 727), (729, 705, 704, 728), (730, 706, 705, 729), (707, 706, 730, 731), (708, 707, 731, 732), (709, 708, 732, 733), (710, 709, 733, 734), (711, 710, 734, 735), (712, 711, 735, 736), (713, 712, 736, 737), (713, 737, 738, 714), (714, 738, 739, 715), (715, 739, 740, 716), (716, 740, 741, 717), (717, 741, 742, 718), (718, 742, 743, 719), (719, 743, 744, 720), (744, 745, 721, 720), (745, 746, 722, 721), (746, 747, 723, 722), (747, 748, 724, 723), (748, 725, 701, 724), (750, 726, 725, 749), (751, 727, 726, 750), (752, 728, 727, 751), (753, 729, 728, 752), (754, 730, 729, 753), (731, 730, 754, 755), (732, 731, 755, 756), (733, 732, 756, 757), (734, 733, 757, 758), (735, 734, 758, 759), (736, 735, 759, 760), (737, 736, 760, 761), (737, 761, 762, 738), (738, 762, 763, 739), (739, 763, 764, 740), (740, 764, 765, 741), (741, 765, 766, 742), (742, 766, 767, 743), (743, 767, 768, 744), (768, 769, 745, 744), (769, 770, 746, 745), (770, 771, 747, 746), (771, 772, 748, 747), (772, 749, 725, 748), (774, 750, 749, 773), (775, 751, 750, 774), (776, 752, 751, 775), (777, 753, 752, 776), (778, 754, 753, 777), (755, 754, 778, 779), (756, 755, 779, 780), (757, 756, 780, 781), (758, 757, 781, 782), (759, 758, 782, 783), (760, 759, 783, 784), (761, 760, 784, 785), (761, 785, 786, 762), (762, 786, 787, 763), (763, 787, 788, 764), (764, 788, 789, 765), (765, 789, 790, 766), (766, 790, 791, 767), (767, 791, 792, 768), (792, 793, 769, 768), (793, 794, 770, 769), (794, 795, 771, 770), (795, 796, 772, 771), (796, 773, 749, 772), (797, 774, 773), (797, 775, 774), (797, 776, 775), (797, 777, 776), (797, 778, 777), (797, 779, 778), (780, 779, 797), (781, 780, 797), (782, 781, 797), (783, 782, 797), (784, 783, 797), (785, 784, 797), (785, 797, 786), (786, 797, 787), (787, 797, 788), (788, 797, 789), (789, 797, 790), (790, 797, 791), (797, 792, 791), (797, 793, 792), (797, 794, 793), (797, 795, 794), (797, 796, 795), (797, 773, 796)])
me_layer_2.materials.append(mat_left)
me_layer_2.use_remesh_preserve_volume = False
me_layer_2.use_remesh_preserve_attributes = False
me_layer_2.use_mirror_vertex_groups = False
me_layer_2.update()

# ---- objects
ob_box3_uv_layers_empty = bpy.data.objects.new('box3-uv-layers_empty', None)
ob_layer_10 = bpy.data.objects.new('Layer 10', me_layer_10)
ob_layer_1 = bpy.data.objects.new('Layer 1', me_layer_1)
ob_layer_2 = bpy.data.objects.new('Layer 2', me_layer_2)

# ---- transforms, parenting, visibility, modifiers, constraints
ob_box3_uv_layers_empty.location = (0.0, 0.0, 0.0)
ob_box3_uv_layers_empty.lineart.crease_threshold = 0.0
ob_layer_10.parent = ob_box3_uv_layers_empty
ob_layer_10.location = (0.0, 0.0, 0.0)
ob_layer_10.lineart.crease_threshold = 0.0
ob_layer_1.parent = ob_box3_uv_layers_empty
ob_layer_1.location = (0.0, 0.0, 0.0)
ob_layer_1.lineart.crease_threshold = 0.0
ob_layer_2.parent = ob_box3_uv_layers_empty
ob_layer_2.location = (0.0, 0.0, 0.0)
ob_layer_2.lineart.crease_threshold = 0.0

# ---- collection membership
col_collection_1.objects.link(ob_box3_uv_layers_empty)
col_collection_1.objects.link(ob_layer_10)
col_collection_1.objects.link(ob_layer_1)
col_collection_1.objects.link(ob_layer_2)

# ---- scene / render settings (as saved in the file)
scene.frame_start = 1; scene.frame_end = 250; scene.frame_set(1)
scene.render.engine = 'BLENDER_EEVEE_NEXT'
scene.render.resolution_percentage = 50
scene.render.dither_intensity = 0.0
scene.cycles.use_denoising = False
scene.cycles.samples = 128
scene.cycles.sampling_pattern = 'TABULATED_SOBOL'
scene.cycles.use_adaptive_sampling = False
scene.cycles.use_light_tree = False
scene.view_settings.view_transform = 'Standard'
bpy.context.view_layer.update()

# ---- added for rendering (the .blend has no active camera and no usable light): camera, sun
cam_auto = bpy.data.cameras.new('AutoCamera')
cam_auto.lens = 50.0
cam_auto.sensor_width = 36.0
cam_auto.clip_end = 1000.0
ob_auto_camera = bpy.data.objects.new('AutoCamera', cam_auto)
scene.collection.objects.link(ob_auto_camera)
ob_auto_camera.location = (1.992, -2.84795, 1.83993)
ob_auto_camera.rotation_euler = (1.09748, -7.21219e-08, 0.694738)
scene.camera = ob_auto_camera
light_auto_sun = bpy.data.lights.new('AutoSun', 'SUN')
light_auto_sun.energy = 3.0
light_auto_sun.angle = 0.0523599
ob_auto_sun = bpy.data.objects.new('AutoSun', light_auto_sun)
scene.collection.objects.link(ob_auto_sun)
ob_auto_sun.rotation_euler = (0.872665, 0.174533, 0.523599)
bpy.context.view_layer.update()
